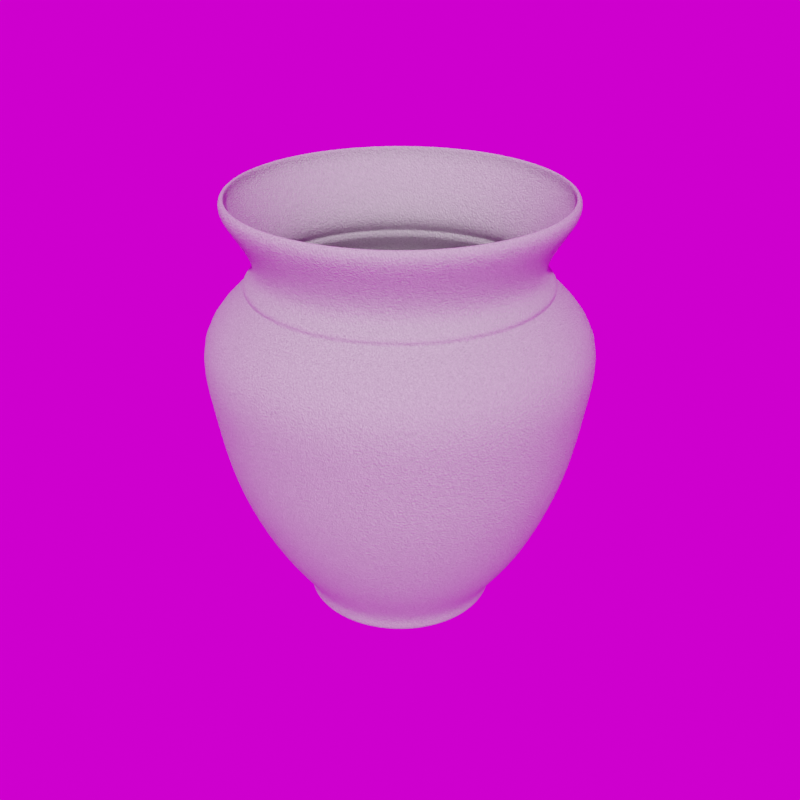 # Source: Planter_36.25_.blend  (saved by Blender 5.3.7; exported with 4.5.12 LTS)
import bpy
from mathutils import Matrix  # noqa: F401  (used for matrix-valued properties, if any)

bpy.ops.wm.read_factory_settings(use_empty=True)
scene = bpy.context.scene
scene.name = 'Scene'

# ---- collections
col_library = bpy.data.collections.new('Library'); scene.collection.children.link(col_library)

# ---- images (referenced by path relative to the original .blend; pixels are not part of the script)
import os
ASSET_DIR = os.environ.get("B2B_ASSET_DIR", "")  # directory of the original .blend (textures are referenced by path, not embedded)
HERE = os.path.dirname(os.path.abspath(__file__))  # packed textures are extracted next to this script under _unpacked/

def load_image(name, relpath, width, height, colorspace="sRGB"):
    """Load a texture the original file referenced (path relative to the .blend, or extracted next to this script)."""
    p = next((c for c in (os.path.join(HERE, relpath), os.path.join(ASSET_DIR, relpath)) if relpath and os.path.exists(c)), "")
    if p:
        img = bpy.data.images.load(p, check_existing=True)
        img.name = name
    else:  # same state as the original file: an image datablock whose file is absent (Cycles renders it pink)
        img = bpy.data.images.new(name, width, height)
        img.source = "FILE"
        img.filepath = "//" + (relpath or name)
    img.colorspace_settings.name = colorspace
    return img
img_abandoned_games_room_02_1k_hdr = load_image('abandoned_games_room_02_1k.hdr', 'abandoned_games_room_02_1k.hdr', 1024, 1024, 'Linear Rec.709')

# ---- materials (node trees are filled in below, after node groups)
mat_sandstone = bpy.data.materials.new('Sandstone')
mat_sandstone.use_backface_culling_lightprobe_volume = False
mat_sandstone.diffuse_color = (0.8, 0.6444, 0.5642, 1.0)

# ---- node groups
ng_abandoned_games_room_02 = bpy.data.node_groups.new('abandoned_games_room_02', 'ShaderNodeTree')
_s = ng_abandoned_games_room_02.interface.new_socket(name='Background', in_out='OUTPUT', socket_type='NodeSocketShader')
_s = ng_abandoned_games_room_02.interface.new_socket(name='Rotation', in_out='INPUT', socket_type='NodeSocketFloat')
_s.default_value = 17.7
_s.min_value = -1e+04
_s.max_value = 1e+04
_s = ng_abandoned_games_room_02.interface.new_socket(name='Strength', in_out='INPUT', socket_type='NodeSocketFloat')
_s.default_value = 1.0
_s.min_value = 0.0
_s.max_value = 1e+06
_N = ng_abandoned_games_room_02.nodes; _L = ng_abandoned_games_room_02.links
n0 = _N.new('ShaderNodeBackground'); n0.name = 'HDRIHandler_ShaderNodeBackground'; n0.location = (373, 84)
n1 = _N.new('ShaderNodeMapping'); n1.name = 'HDRIHandler_ShaderNodeMapping'; n1.location = (-167, 154)
n2 = _N.new('ShaderNodeTexCoord'); n2.name = 'HDRIHandler_ShaderNodeTexCoord'; n2.location = (-373, 112)
n3 = _N.new('NodeGroupOutput'); n3.name = 'Group Output'; n3.location = (563, 0)
n4 = _N.new('ShaderNodeCombineXYZ'); n4.name = 'Combine XYZ'; n4.location = (-371, -154)
n5 = _N.new('NodeGroupInput'); n5.name = 'Group Input'; n5.location = (-573, 0)
n6 = _N.new('ShaderNodeTexEnvironment'); n6.name = 'HDRIHandler_ShaderNodeTexEnvironment'; n6.location = (53, 102)
n6.image = img_abandoned_games_room_02_1k_hdr
_L.new(n0.outputs[0], n3.inputs[0])
_L.new(n2.outputs[0], n1.inputs[0])
_L.new(n1.outputs[0], n6.inputs[0])
_L.new(n6.outputs[0], n0.inputs[0])
_L.new(n4.outputs[0], n1.inputs[2])
_L.new(n5.outputs[0], n4.inputs[2])
_L.new(n5.outputs[1], n0.inputs[1])
n3.is_active_output = True
ng_auto_smooth = bpy.data.node_groups.new('Auto Smooth', 'GeometryNodeTree')
_s = ng_auto_smooth.interface.new_socket(name='Geometry', in_out='OUTPUT', socket_type='NodeSocketGeometry')
_s = ng_auto_smooth.interface.new_socket(name='Geometry', in_out='INPUT', socket_type='NodeSocketGeometry')
_s = ng_auto_smooth.interface.new_socket(name='Angle', in_out='INPUT', socket_type='NodeSocketFloat')
_s.subtype = 'ANGLE'
_s.min_value = 0.0
_s.max_value = 3.142
ng_auto_smooth.is_modifier = True
_N = ng_auto_smooth.nodes; _L = ng_auto_smooth.links
n0 = _N.new('NodeGroupOutput'); n0.name = 'Group Output'; n0.location = (480, -100)
n1 = _N.new('NodeGroupInput'); n1.name = 'Group Input'; n1.location = (-420, -300)
n2 = _N.new('NodeGroupInput'); n2.name = 'Group Input.001'; n2.location = (-60, -100)
n3 = _N.new('GeometryNodeSetShadeSmooth'); n3.name = 'Set Shade Smooth'; n3.location = (120, -100)
n3.domain = 'EDGE'
n4 = _N.new('GeometryNodeSetShadeSmooth'); n4.name = 'Set Shade Smooth.001'; n4.location = (300, -100)
n5 = _N.new('GeometryNodeInputMeshEdgeAngle'); n5.name = 'Edge Angle'; n5.location = (-420, -220)
n6 = _N.new('GeometryNodeInputEdgeSmooth'); n6.name = 'Is Edge Smooth'; n6.location = (-60, -160)
n7 = _N.new('GeometryNodeInputShadeSmooth'); n7.name = 'Is Face Smooth'; n7.location = (-240, -340)
n8 = _N.new('FunctionNodeBooleanMath'); n8.name = 'Boolean Math'; n8.location = (-60, -220)
n9 = _N.new('FunctionNodeCompare'); n9.name = 'Compare'; n9.location = (-240, -180)
n9.operation = 'LESS_EQUAL'
_L.new(n5.outputs[0], n9.inputs[0])
_L.new(n4.outputs[0], n0.inputs[0])
_L.new(n1.outputs[1], n9.inputs[1])
_L.new(n9.outputs[0], n8.inputs[0])
_L.new(n7.outputs[0], n8.inputs[1])
_L.new(n2.outputs[0], n3.inputs[0])
_L.new(n6.outputs[0], n3.inputs[1])
_L.new(n3.outputs[0], n4.inputs[0])
_L.new(n8.outputs[0], n3.inputs[2])
n0.is_active_output = True

# ---- material node trees
mat_sandstone.use_nodes = True; mat_sandstone.node_tree.nodes.clear()
_N = mat_sandstone.node_tree.nodes; _L = mat_sandstone.node_tree.links
n0 = _N.new('ShaderNodeBsdfPrincipled'); n0.name = 'Principled BSDF'; n0.location = (330, 300)
n0.distribution = 'GGX'
n0.subsurface_method = 'RANDOM_WALK_SKIN'
n0.inputs[2].default_value = 0.8203
n0.inputs[3].default_value = 1.45
n0.inputs[13].default_value = 0.1484
n0.inputs[27].default_value = (0.0, 0.0, 0.0, 1.0)
n0.inputs[28].default_value = 1.0
n1 = _N.new('ShaderNodeOutputMaterial'); n1.name = 'Material Output'; n1.location = (620, 300)
n2 = _N.new('ShaderNodeTexNoise'); n2.name = 'Noise Texture'; n2.location = (-560, 89)
n2.inputs[2].default_value = 324.1
n2.inputs[3].default_value = 100.0
n2.inputs[4].default_value = 0.4583
n2.inputs[8].default_value = 0.88
n3 = _N.new('ShaderNodeBump'); n3.name = 'Bump'; n3.location = (-120, -92)
n3.inputs[0].default_value = 0.3
n3.inputs[1].default_value = 1.0
n3.inputs[2].default_value = 1.0
n4 = _N.new('ShaderNodeBrightContrast'); n4.name = 'Bright/Contrast'; n4.location = (-340, 196)
n4.inputs[2].default_value = 0.4
n5 = _N.new('ShaderNodeBrightContrast'); n5.name = 'Bright/Contrast.001'; n5.location = (-340, -25)
n5.inputs[2].default_value = 0.4
n6 = _N.new('ShaderNodeMix'); n6.name = 'Mix.001'; n6.location = (21, 200)
n6.data_type = 'RGBA'
_L.new(n0.outputs[0], n1.inputs[0])
_L.new(n6.outputs[2], n0.inputs[0])
_L.new(n3.outputs[0], n0.inputs[5])
_L.new(n5.outputs[0], n3.inputs[3])
_L.new(n2.outputs[0], n4.inputs[0])
_L.new(n2.outputs[0], n5.inputs[0])
_L.new(n4.outputs[0], n6.inputs[6])
n1.is_active_output = True

# ---- world
world_abandoned_games_room_02 = bpy.data.worlds.new('abandoned_games_room_02'); scene.world = world_abandoned_games_room_02
world_abandoned_games_room_02.use_nodes = True; world_abandoned_games_room_02.node_tree.nodes.clear()
_N = world_abandoned_games_room_02.node_tree.nodes; _L = world_abandoned_games_room_02.node_tree.links
n0 = _N.new('ShaderNodeOutputWorld'); n0.name = 'World Output'; n0.location = (300, 300)
n1 = _N.new('ShaderNodeGroup'); n1.name = 'Group'; n1.location = (51, 313)
n1.node_tree = ng_abandoned_games_room_02
n1.inputs[0].default_value = 0.0
n1.inputs[1].default_value = 1.0
_L.new(n1.outputs[0], n0.inputs[0])
n0.is_active_output = True
world_abandoned_games_room_02.color = (0.05088, 0.05088, 0.05088)
world_abandoned_games_room_02.use_sun_shadow = False
world_abandoned_games_room_02.sun_shadow_jitter_overblur = 0.0

# ---- meshes
me_circle_002 = bpy.data.meshes.new('Circle.002')
me_circle_002.from_pydata([(-5.018e-08, 0.318, 0.7262), (-0.06204, 0.3119, 0.7262), (-0.1217, 0.2938, 0.7262), (-0.1767, 0.2644, 0.7262), (-0.2249, 0.2249, 0.7262), (-0.2644, 0.1767, 0.7262), (-0.2938, 0.1217, 0.7262), (-0.3119, 0.06204, 0.7262), (-0.318, 1.014e-09, 0.7262), (-0.3119, -0.06204, 0.7262), (-0.2938, -0.1217, 0.7262), (-0.2644, -0.1767, 0.7262), (-0.2249, -0.2249, 0.7262), (-0.1767, -0.2644, 0.7262), (-0.1217, -0.2938, 0.7262), (-0.06204, -0.3119, 0.7262), (-5.018e-08, -0.318, 0.7262), (0.06204, -0.3119, 0.7262), (0.1217, -0.2938, 0.7262), (0.1767, -0.2644, 0.7262), (0.2249, -0.2249, 0.7262), (0.2644, -0.1767, 0.7262), (0.2938, -0.1217, 0.7262), (0.3119, -0.06204, 0.7262), (0.318, 1.014e-09, 0.7262), (0.3119, 0.06204, 0.7262), (0.2938, 0.1217, 0.7262), (0.2644, 0.1767, 0.7262), (0.2249, 0.2249, 0.7262), (0.1767, 0.2644, 0.7262), (0.1217, 0.2938, 0.7262), (0.06204, 0.3119, 0.7262), (-7.573e-08, 0.3622, 0.8947), (-0.07066, 0.3552, 0.8947), (-0.1386, 0.3346, 0.8947), (-0.2012, 0.3011, 0.8947), (-0.2561, 0.2561, 0.8947), (-0.3011, 0.2012, 0.8947), (-0.3346, 0.1386, 0.8947), (-0.3552, 0.07066, 0.8947), (-0.3622, 1.776e-09, 0.8947), (-0.3552, -0.07066, 0.8947), (-0.3346, -0.1386, 0.8947), (-0.3011, -0.2012, 0.8947), (-0.2561, -0.2561, 0.8947), (-0.2012, -0.3011, 0.8947), (-0.1386, -0.3346, 0.8947), (-0.07066, -0.3552, 0.8947), (-7.573e-08, -0.3622, 0.8947), (0.07066, -0.3552, 0.8947), (0.1386, -0.3346, 0.8947), (0.2012, -0.3011, 0.8947), (0.2561, -0.2561, 0.8947), (0.3011, -0.2012, 0.8947), (0.3346, -0.1386, 0.8947), (0.3552, -0.07066, 0.8947), (0.3622, 1.776e-09, 0.8947), (0.3552, 0.07066, 0.8947), (0.3346, 0.1386, 0.8947), (0.3011, 0.2012, 0.8947), (0.2561, 0.2561, 0.8947), (0.2012, 0.3011, 0.8947), (0.1386, 0.3346, 0.8947), (0.07066, 0.3552, 0.8947), (0.3946, 1.403e-09, 0.4865), (0.387, 0.07698, 0.4865), (-0.3281, -0.2192, 0.4865), (-0.279, -0.279, 0.4865), (0.3645, 0.151, 0.4865), (-0.2192, -0.3281, 0.4865), (0.3281, 0.2192, 0.4865), (-0.151, -0.3645, 0.4865), (-5.393e-08, 0.3946, 0.4865), (-0.07698, 0.387, 0.4865), (0.279, 0.279, 0.4865), (-0.07698, -0.387, 0.4865), (-0.151, 0.3645, 0.4865), (0.2192, 0.3281, 0.4865), (-5.393e-08, -0.3946, 0.4865), (-0.2192, 0.3281, 0.4865), (0.151, 0.3645, 0.4865), (0.07698, -0.387, 0.4865), (-0.279, 0.279, 0.4865), (0.07698, 0.387, 0.4865), (0.151, -0.3645, 0.4865), (-0.3281, 0.2192, 0.4865), (0.2192, -0.3281, 0.4865), (-0.3645, 0.151, 0.4865), (0.279, -0.279, 0.4865), (-0.387, 0.07698, 0.4865), (0.3281, -0.2192, 0.4865), (-0.3946, 1.403e-09, 0.4865), (0.3645, -0.151, 0.4865), (-0.387, -0.07698, 0.4865), (0.387, -0.07698, 0.4865), (-0.3645, -0.151, 0.4865), (0.4224, 2.443e-10, 0.6324), (-0.3512, -0.2347, 0.6324), (-4.782e-08, 0.4224, 0.6324), (0.4143, 0.08241, 0.6324), (-0.2987, -0.2987, 0.6324), (0.3902, 0.1616, 0.6324), (-0.2347, -0.3512, 0.6324), (0.3512, 0.2347, 0.6324), (-0.1616, -0.3902, 0.6324), (-0.08241, 0.4143, 0.6324), (0.2987, 0.2987, 0.6324), (-0.08241, -0.4143, 0.6324), (-0.1616, 0.3902, 0.6324), (0.2347, 0.3512, 0.6324), (-4.782e-08, -0.4224, 0.6324), (-0.2347, 0.3512, 0.6324), (0.1616, 0.3902, 0.6324), (0.08241, -0.4143, 0.6324), (-0.2987, 0.2987, 0.6324), (0.08241, 0.4143, 0.6324), (0.1616, -0.3902, 0.6324), (-0.3512, 0.2347, 0.6324), (0.2347, -0.3512, 0.6324), (-0.3902, 0.1616, 0.6324), (0.2987, -0.2987, 0.6324), (-0.4143, 0.08241, 0.6324), (0.3512, -0.2347, 0.6324), (-0.4224, 2.443e-10, 0.6324), (0.3902, -0.1616, 0.6324), (-0.4143, -0.08241, 0.6324), (0.4143, -0.08241, 0.6324), (-0.3902, -0.1616, 0.6324), (0.3275, 0.06515, 0.2437), (-0.2361, -0.2361, 0.2437), (0.3085, 0.1278, 0.2437), (-0.1855, -0.2777, 0.2437), (0.2777, 0.1855, 0.2437), (-0.1278, -0.3085, 0.2437), (-0.06515, 0.3275, 0.2437), (0.2361, 0.2361, 0.2437), (-0.06515, -0.3275, 0.2437), (-0.1278, 0.3085, 0.2437), (0.1855, 0.2777, 0.2437), (-1.513e-08, -0.3339, 0.2437), (-0.1855, 0.2777, 0.2437), (0.1278, 0.3085, 0.2437), (0.06515, -0.3275, 0.2437), (-0.2361, 0.2361, 0.2437), (0.06515, 0.3275, 0.2437), (0.1278, -0.3085, 0.2437), (-0.2777, 0.1855, 0.2437), (0.1855, -0.2777, 0.2437), (-0.3085, 0.1278, 0.2437), (0.2361, -0.2361, 0.2437), (-0.3275, 0.06515, 0.2437), (0.2777, -0.1855, 0.2437), (-0.3339, 6.41e-10, 0.2437), (0.3085, -0.1278, 0.2437), (-0.3275, -0.06515, 0.2437), (0.3275, -0.06515, 0.2437), (-0.3085, -0.1278, 0.2437), (0.3339, 6.41e-10, 0.2437), (-0.2777, -0.1855, 0.2437), (-1.513e-08, 0.3339, 0.2437), (0.3752, 1.043e-09, 0.3651), (-0.312, -0.2085, 0.3651), (-2.581e-08, 0.3752, 0.3651), (0.368, 0.0732, 0.3651), (-0.2653, -0.2653, 0.3651), (0.3467, 0.1436, 0.3651), (-0.2085, -0.312, 0.3651), (0.312, 0.2085, 0.3651), (-0.1436, -0.3467, 0.3651), (-0.0732, 0.368, 0.3651), (0.2653, 0.2653, 0.3651), (-0.0732, -0.368, 0.3651), (-0.1436, 0.3467, 0.3651), (0.2085, 0.312, 0.3651), (-2.581e-08, -0.3752, 0.3651), (-0.2085, 0.312, 0.3651), (0.1436, 0.3467, 0.3651), (0.0732, -0.368, 0.3651), (-0.2653, 0.2653, 0.3651), (0.0732, 0.368, 0.3651), (0.1436, -0.3467, 0.3651), (-0.312, 0.2085, 0.3651), (0.2085, -0.312, 0.3651), (-0.3467, 0.1436, 0.3651), (0.2653, -0.2653, 0.3651), (-0.368, 0.0732, 0.3651), (0.312, -0.2085, 0.3651), (-0.3752, 1.043e-09, 0.3651), (0.3467, -0.1436, 0.3651), (-0.368, -0.0732, 0.3651), (0.368, -0.0732, 0.3651), (-0.3467, -0.1436, 0.3651), (0.265, 0.05351, 0.1285), (-0.1979, -0.1939, 0.1285), (0.2494, 0.105, 0.1285), (-0.1564, -0.228, 0.1285), (0.224, 0.1524, 0.1285), (-0.1089, -0.2534, 0.1285), (-0.0575, 0.269, 0.1285), (0.1899, 0.1939, 0.1285), (-0.0575, -0.269, 0.1285), (-0.1089, 0.2534, 0.1285), (0.1484, 0.228, 0.1285), (-0.003994, -0.2743, 0.1285), (-0.1564, 0.228, 0.1285), (0.101, 0.2534, 0.1285), (0.04951, -0.269, 0.1285), (-0.1979, 0.1939, 0.1285), (0.04951, 0.269, 0.1285), (0.101, -0.2534, 0.1285), (-0.232, 0.1524, 0.1285), (0.1484, -0.228, 0.1285), (-0.2574, 0.105, 0.1285), (0.1899, -0.1939, 0.1285), (-0.273, 0.05351, 0.1285), (0.224, -0.1524, 0.1285), (-0.2783, 1.112e-09, 0.1285), (0.2494, -0.105, 0.1285), (-0.273, -0.05351, 0.1285), (0.265, -0.05351, 0.1285), (-0.2574, -0.105, 0.1285), (0.2703, 1.112e-09, 0.1285), (-0.232, -0.1524, 0.1285), (-0.003994, 0.2743, 0.1285), (-4.441e-06, 0.1958, 0.001066), (-0.0003381, 0.2053, 0.01173), (-4.914e-05, 0.1988, 0.002494), (-0.0001713, 0.2023, 0.006396), (-0.04037, 0.2013, 0.01163), (-0.03821, 0.192, 0.001066), (-0.03963, 0.1984, 0.006348), (-0.03883, 0.195, 0.002481), (-0.07885, 0.1896, 0.01154), (-0.07494, 0.1809, 0.001066), (-0.07756, 0.1868, 0.006303), (-0.07613, 0.1837, 0.002469), (-0.1143, 0.1706, 0.01146), (-0.1088, 0.1628, 0.001066), (-0.1125, 0.1681, 0.006262), (-0.1105, 0.1653, 0.002458), (-0.1454, 0.145, 0.01139), (-0.1385, 0.1385, 0.001066), (-0.1431, 0.143, 0.006227), (-0.1406, 0.1406, 0.002449), (-0.1708, 0.1139, 0.01133), (-0.1628, 0.1088, 0.001066), (-0.1683, 0.1123, 0.006199), (-0.1653, 0.1104, 0.002441), (-0.1898, 0.07847, 0.01129), (-0.1809, 0.07493, 0.001066), (-0.187, 0.07737, 0.006178), (-0.1837, 0.07607, 0.002435), (-0.2014, 0.04, 0.01126), (-0.1921, 0.0382, 0.001066), (-0.1985, 0.03944, 0.006165), (-0.195, 0.03878, 0.002432), (-0.2054, 3.688e-10, 0.01126), (-0.1958, 2.563e-10, 0.001066), (-0.2023, 3.366e-10, 0.006161), (-0.1988, 2.955e-10, 0.002431), (-0.2014, -0.04, 0.01126), (-0.1921, -0.0382, 0.001066), (-0.1985, -0.03944, 0.006165), (-0.195, -0.03878, 0.002432), (-0.1898, -0.07847, 0.01129), (-0.1809, -0.07493, 0.001066), (-0.187, -0.07737, 0.006178), (-0.1837, -0.07607, 0.002435), (-0.1708, -0.1139, 0.01133), (-0.1628, -0.1088, 0.001066), (-0.1683, -0.1123, 0.006199), (-0.1653, -0.1104, 0.002441), (-0.1454, -0.145, 0.01139), (-0.1385, -0.1385, 0.001066), (-0.1431, -0.143, 0.006227), (-0.1406, -0.1406, 0.002449), (-0.1143, -0.1706, 0.01146), (-0.1088, -0.1628, 0.001066), (-0.1125, -0.1681, 0.006262), (-0.1105, -0.1653, 0.002458), (-0.07885, -0.1896, 0.01154), (-0.07494, -0.1809, 0.001066), (-0.07756, -0.1868, 0.006303), (-0.07613, -0.1837, 0.002469), (-0.04037, -0.2013, 0.01163), (-0.03821, -0.192, 0.001066), (-0.03963, -0.1984, 0.006348), (-0.03883, -0.195, 0.002481), (-0.0003381, -0.2053, 0.01173), (-4.441e-06, -0.1958, 0.001066), (-0.0001713, -0.2023, 0.006396), (-4.914e-05, -0.1988, 0.002494), (0.03971, -0.2014, 0.01182), (0.0382, -0.192, 0.001066), (0.03929, -0.1984, 0.006445), (0.03874, -0.195, 0.002507), (0.07824, -0.1897, 0.01192), (0.07493, -0.1809, 0.001066), (0.07725, -0.1869, 0.006494), (0.07604, -0.1837, 0.00252), (0.1138, -0.1708, 0.01201), (0.1088, -0.1628, 0.001066), (0.1122, -0.1682, 0.006539), (0.1104, -0.1653, 0.002532), (0.1449, -0.1453, 0.01209), (0.1385, -0.1385, 0.001066), (0.1429, -0.1431, 0.00658), (0.1405, -0.1406, 0.002543), (0.1705, -0.1141, 0.01216), (0.1628, -0.1088, 0.001066), (0.1681, -0.1124, 0.006614), (0.1653, -0.1105, 0.002552), (0.1895, -0.07863, 0.01221), (0.1809, -0.07493, 0.001066), (0.1868, -0.07745, 0.006639), (0.1837, -0.07609, 0.002559), (0.2012, -0.04009, 0.01224), (0.192, -0.0382, 0.001066), (0.1983, -0.03948, 0.006655), (0.195, -0.03879, 0.002563), (0.2051, 3.734e-10, 0.01226), (0.1958, 3.774e-10, 0.001066), (0.2022, 3.552e-10, 0.00666), (0.1988, 3.566e-10, 0.002565), (0.2012, 0.04009, 0.01224), (0.192, 0.0382, 0.001066), (0.1983, 0.03948, 0.006655), (0.195, 0.03879, 0.002563), (0.1895, 0.07863, 0.01221), (0.1809, 0.07493, 0.001066), (0.1868, 0.07745, 0.006639), (0.1837, 0.07609, 0.002559), (0.1705, 0.1141, 0.01216), (0.1628, 0.1088, 0.001066), (0.1681, 0.1124, 0.006614), (0.1653, 0.1105, 0.002552), (0.1449, 0.1453, 0.01209), (0.1385, 0.1385, 0.001066), (0.1429, 0.1431, 0.00658), (0.1405, 0.1406, 0.002543), (0.1138, 0.1708, 0.01201), (0.1088, 0.1628, 0.001066), (0.1122, 0.1682, 0.006539), (0.1104, 0.1653, 0.002532), (0.07824, 0.1897, 0.01192), (0.07493, 0.1809, 0.001066), (0.07725, 0.1869, 0.006494), (0.07604, 0.1837, 0.00252), (0.03971, 0.2014, 0.01182), (0.0382, 0.192, 0.001066), (0.03929, 0.1984, 0.006445), (0.03874, 0.195, 0.002507), (-7.736e-08, 0.3526, 0.9212), (-0.06879, 0.3458, 0.9212), (-0.1349, 0.3257, 0.9212), (-0.1959, 0.2932, 0.9212), (-0.2493, 0.2493, 0.9212), (-0.2932, 0.1959, 0.9212), (-0.3257, 0.1349, 0.9212), (-0.3458, 0.06879, 0.9212), (-0.3526, 1.553e-09, 0.9212), (-0.3458, -0.06879, 0.9212), (-0.3257, -0.1349, 0.9212), (-0.2932, -0.1959, 0.9212), (-0.2493, -0.2493, 0.9212), (-0.1959, -0.2932, 0.9212), (-0.1349, -0.3257, 0.9212), (-0.06879, -0.3458, 0.9212), (-7.736e-08, -0.3526, 0.9212), (0.06879, -0.3458, 0.9212), (0.1349, -0.3257, 0.9212), (0.1959, -0.2932, 0.9212), (0.2493, -0.2493, 0.9212), (0.2932, -0.1959, 0.9212), (0.3257, -0.1349, 0.9212), (0.3458, -0.06879, 0.9212), (0.3526, 1.553e-09, 0.9212), (0.3458, 0.06879, 0.9212), (0.3257, 0.1349, 0.9212), (0.2932, 0.1959, 0.9212), (0.2493, 0.2493, 0.9212), (0.1959, 0.2932, 0.9212), (0.1349, 0.3257, 0.9212), (0.06879, 0.3458, 0.9212), (0.1761, -0.2635, 0.7324), (0.2241, -0.2241, 0.7324), (-0.2928, 0.1213, 0.7324), (-0.3109, 0.06183, 0.7324), (0.2635, -0.1761, 0.7324), (-0.3169, 1.065e-09, 0.7324), (0.2928, -0.1213, 0.7324), (-0.3109, -0.06183, 0.7324), (0.3109, -0.06183, 0.7324), (-0.2928, -0.1213, 0.7324), (0.3169, 1.065e-09, 0.7324), (-0.2635, -0.1761, 0.7324), (0.3109, 0.06183, 0.7324), (-0.2241, -0.2241, 0.7324), (0.2928, 0.1213, 0.7324), (-0.1761, -0.2635, 0.7324), (0.2635, 0.1761, 0.7324), (-0.1213, -0.2928, 0.7324), (-5.127e-08, 0.3169, 0.7324), (-0.06183, 0.3109, 0.7324), (0.2241, 0.2241, 0.7324), (-0.06183, -0.3109, 0.7324), (-0.1213, 0.2928, 0.7324), (0.1761, 0.2635, 0.7324), (-5.127e-08, -0.3169, 0.7324), (-0.1761, 0.2635, 0.7324), (0.1213, 0.2928, 0.7324), (0.06183, -0.3109, 0.7324), (-0.2241, 0.2241, 0.7324), (0.06183, 0.3109, 0.7324), (0.1213, -0.2928, 0.7324), (-0.2635, 0.1761, 0.7324), (0.1785, -0.2671, 0.7386), (-0.2968, 0.1229, 0.7386), (-5.206e-08, 0.3213, 0.7386), (0.2272, -0.2272, 0.7386), (-0.3151, 0.06268, 0.7386), (0.2671, -0.1785, 0.7386), (-0.3213, 1.07e-09, 0.7386), (0.2968, -0.1229, 0.7386), (-0.3151, -0.06268, 0.7386), (0.3151, -0.06268, 0.7386), (-0.2968, -0.1229, 0.7386), (0.3213, 1.07e-09, 0.7386), (-0.2671, -0.1785, 0.7386), (0.3151, 0.06268, 0.7386), (-0.2272, -0.2272, 0.7386), (0.2968, 0.1229, 0.7386), (-0.1785, -0.2671, 0.7386), (0.2671, 0.1785, 0.7386), (-0.1229, -0.2968, 0.7386), (-0.06268, 0.3151, 0.7386), (0.2272, 0.2272, 0.7386), (-0.06268, -0.3151, 0.7386), (-0.1229, 0.2968, 0.7386), (0.1785, 0.2671, 0.7386), (-5.206e-08, -0.3213, 0.7386), (-0.1785, 0.2671, 0.7386), (0.1229, 0.2968, 0.7386), (0.06268, -0.3151, 0.7386), (-0.2272, 0.2272, 0.7386), (0.06268, 0.3151, 0.7386), (0.1229, -0.2968, 0.7386), (-0.2671, 0.1785, 0.7386), (0.1606, -0.2403, 0.7686), (-0.267, 0.1106, 0.7686), (-4.971e-08, 0.289, 0.7686), (0.2044, -0.2044, 0.7686), (-0.2834, 0.05638, 0.7686), (0.2403, -0.1606, 0.7686), (-0.289, 1.119e-09, 0.7686), (0.267, -0.1106, 0.7686), (-0.2834, -0.05638, 0.7686), (0.2834, -0.05638, 0.7686), (-0.267, -0.1106, 0.7686), (0.289, 1.119e-09, 0.7686), (-0.2403, -0.1606, 0.7686), (0.2834, 0.05638, 0.7686), (-0.2044, -0.2044, 0.7686), (0.267, 0.1106, 0.7686), (-0.1606, -0.2403, 0.7686), (0.2403, 0.1606, 0.7686), (-0.1106, -0.267, 0.7686), (-0.05638, 0.2834, 0.7686), (0.2044, 0.2044, 0.7686), (-0.05638, -0.2834, 0.7686), (-0.1106, 0.267, 0.7686), (0.1606, 0.2403, 0.7686), (-4.971e-08, -0.289, 0.7686), (-0.1606, 0.2403, 0.7686), (0.1106, 0.267, 0.7686), (0.05638, -0.2834, 0.7686), (-0.2044, 0.2044, 0.7686), (0.05638, 0.2834, 0.7686), (0.1106, -0.267, 0.7686), (-0.2403, 0.1606, 0.7686), (0.1734, -0.2595, 0.8283), (-0.2884, 0.1194, 0.8283), (-6.223e-08, 0.3121, 0.8283), (0.2207, -0.2207, 0.8283), (-0.3061, 0.06089, 0.8283), (0.2595, -0.1734, 0.8283), (-0.3121, 1.332e-09, 0.8283), (0.2884, -0.1194, 0.8283), (-0.3061, -0.06089, 0.8283), (0.3061, -0.06089, 0.8283), (-0.2884, -0.1194, 0.8283), (0.3121, 1.332e-09, 0.8283), (-0.2595, -0.1734, 0.8283), (0.3061, 0.06089, 0.8283), (-0.2207, -0.2207, 0.8283), (0.2884, 0.1194, 0.8283), (-0.1734, -0.2595, 0.8283), (0.2595, 0.1734, 0.8283), (-0.1194, -0.2884, 0.8283), (-0.06089, 0.3061, 0.8283), (0.2207, 0.2207, 0.8283), (-0.06089, -0.3061, 0.8283), (-0.1194, 0.2884, 0.8283), (0.1734, 0.2595, 0.8283), (-6.223e-08, -0.3121, 0.8283), (-0.1734, 0.2595, 0.8283), (0.1194, 0.2884, 0.8283), (0.06089, -0.3061, 0.8283), (-0.2207, 0.2207, 0.8283), (0.06089, 0.3061, 0.8283), (0.1194, -0.2884, 0.8283), (-0.2595, 0.1734, 0.8283), (-0.001307, 0.2075, 0.04284), (0.03918, 0.2036, 0.04291), (-0.04179, 0.2035, 0.04278), (-0.0807, 0.1917, 0.04272), (-0.1166, 0.1725, 0.04266), (-0.148, 0.1467, 0.04261), (-0.1738, 0.1152, 0.04257), (-0.1929, 0.07937, 0.04255), (-0.2047, 0.04046, 0.04253), (-0.2087, 4.425e-10, 0.04252), (-0.2047, -0.04046, 0.04253), (-0.1929, -0.07937, 0.04255), (-0.1738, -0.1152, 0.04257), (-0.148, -0.1467, 0.04261), (-0.1166, -0.1725, 0.04266), (-0.0807, -0.1917, 0.04272), (-0.04179, -0.2035, 0.04278), (-0.001307, -0.2075, 0.04284), (0.03918, -0.2036, 0.04291), (0.07813, -0.1918, 0.04298), (0.114, -0.1726, 0.04304), (0.1455, -0.1468, 0.04309), (0.1713, -0.1154, 0.04314), (0.1905, -0.07947, 0.04317), (0.2024, -0.04052, 0.0432), (0.2064, 4.456e-10, 0.0432), (0.2024, 0.04052, 0.0432), (0.1905, 0.07947, 0.04317), (0.1713, 0.1154, 0.04314), (0.1455, 0.1468, 0.04309), (0.114, 0.1726, 0.04304), (0.07813, 0.1918, 0.04298)], [], [(99, 96, 24, 25), (100, 97, 11, 12), (101, 99, 25, 26), (102, 100, 12, 13), (103, 101, 26, 27), (104, 102, 13, 14), (105, 98, 0, 1), (106, 103, 27, 28), (107, 104, 14, 15), (108, 105, 1, 2), (109, 106, 28, 29), (110, 107, 15, 16), (111, 108, 2, 3), (112, 109, 29, 30), (113, 110, 16, 17), (114, 111, 3, 4), (115, 112, 30, 31), (116, 113, 17, 18), (117, 114, 4, 5), (98, 115, 31, 0), (118, 116, 18, 19), (119, 117, 5, 6), (120, 118, 19, 20), (121, 119, 6, 7), (122, 120, 20, 21), (123, 121, 7, 8), (124, 122, 21, 22), (125, 123, 8, 9), (126, 124, 22, 23), (127, 125, 9, 10), (96, 126, 23, 24), (97, 127, 10, 11), (483, 480, 51, 52), (484, 481, 38, 39), (485, 483, 52, 53), (486, 484, 39, 40), (487, 485, 53, 54), (488, 486, 40, 41), (489, 487, 54, 55), (490, 488, 41, 42), (491, 489, 55, 56), (492, 490, 42, 43), (493, 491, 56, 57), (494, 492, 43, 44), (495, 493, 57, 58), (496, 494, 44, 45), (497, 495, 58, 59), (498, 496, 45, 46), (499, 482, 32, 33), (500, 497, 59, 60), (501, 498, 46, 47), (502, 499, 33, 34), (503, 500, 60, 61), (504, 501, 47, 48), (505, 502, 34, 35), (506, 503, 61, 62), (507, 504, 48, 49), (508, 505, 35, 36), (509, 506, 62, 63), (510, 507, 49, 50), (511, 508, 36, 37), (482, 509, 63, 32), (480, 510, 50, 51), (481, 511, 37, 38), (161, 191, 95, 66), (160, 190, 94, 64), (191, 189, 93, 95), (190, 188, 92, 94), (189, 187, 91, 93), (188, 186, 90, 92), (187, 185, 89, 91), (186, 184, 88, 90), (185, 183, 87, 89), (184, 182, 86, 88), (183, 181, 85, 87), (182, 180, 84, 86), (162, 179, 83, 72), (181, 178, 82, 85), (180, 177, 81, 84), (179, 176, 80, 83), (178, 175, 79, 82), (177, 174, 78, 81), (176, 173, 77, 80), (175, 172, 76, 79), (174, 171, 75, 78), (173, 170, 74, 77), (172, 169, 73, 76), (171, 168, 71, 75), (170, 167, 70, 74), (169, 162, 72, 73), (168, 166, 69, 71), (167, 165, 68, 70), (166, 164, 67, 69), (165, 163, 65, 68), (164, 161, 66, 67), (163, 160, 64, 65), (66, 95, 127, 97), (64, 94, 126, 96), (95, 93, 125, 127), (94, 92, 124, 126), (93, 91, 123, 125), (92, 90, 122, 124), (91, 89, 121, 123), (90, 88, 120, 122), (89, 87, 119, 121), (88, 86, 118, 120), (87, 85, 117, 119), (86, 84, 116, 118), (72, 83, 115, 98), (85, 82, 114, 117), (84, 81, 113, 116), (83, 80, 112, 115), (82, 79, 111, 114), (81, 78, 110, 113), (80, 77, 109, 112), (79, 76, 108, 111), (78, 75, 107, 110), (77, 74, 106, 109), (76, 73, 105, 108), (75, 71, 104, 107), (74, 70, 103, 106), (73, 72, 98, 105), (71, 69, 102, 104), (70, 68, 101, 103), (69, 67, 100, 102), (68, 65, 99, 101), (67, 66, 97, 100), (65, 64, 96, 99), (192, 221, 157, 128), (193, 222, 158, 129), (194, 192, 128, 130), (195, 193, 129, 131), (196, 194, 130, 132), (197, 195, 131, 133), (198, 223, 159, 134), (199, 196, 132, 135), (200, 197, 133, 136), (201, 198, 134, 137), (202, 199, 135, 138), (203, 200, 136, 139), (204, 201, 137, 140), (205, 202, 138, 141), (206, 203, 139, 142), (207, 204, 140, 143), (208, 205, 141, 144), (209, 206, 142, 145), (210, 207, 143, 146), (223, 208, 144, 159), (211, 209, 145, 147), (212, 210, 146, 148), (213, 211, 147, 149), (214, 212, 148, 150), (215, 213, 149, 151), (216, 214, 150, 152), (217, 215, 151, 153), (218, 216, 152, 154), (219, 217, 153, 155), (220, 218, 154, 156), (221, 219, 155, 157), (222, 220, 156, 158), (128, 157, 160, 163), (129, 158, 161, 164), (130, 128, 163, 165), (131, 129, 164, 166), (132, 130, 165, 167), (133, 131, 166, 168), (134, 159, 162, 169), (135, 132, 167, 170), (136, 133, 168, 171), (137, 134, 169, 172), (138, 135, 170, 173), (139, 136, 171, 174), (140, 137, 172, 175), (141, 138, 173, 176), (142, 139, 174, 177), (143, 140, 175, 178), (144, 141, 176, 179), (145, 142, 177, 180), (146, 143, 178, 181), (159, 144, 179, 162), (147, 145, 180, 182), (148, 146, 181, 183), (149, 147, 182, 184), (150, 148, 183, 185), (151, 149, 184, 186), (152, 150, 185, 187), (153, 151, 186, 188), (154, 152, 187, 189), (155, 153, 188, 190), (156, 154, 189, 191), (157, 155, 190, 160), (158, 156, 191, 161), (525, 524, 222, 193), (538, 537, 221, 192), (524, 523, 220, 222), (537, 536, 219, 221), (523, 522, 218, 220), (536, 535, 217, 219), (522, 521, 216, 218), (535, 534, 215, 217), (521, 520, 214, 216), (534, 533, 213, 215), (520, 519, 212, 214), (533, 532, 211, 213), (514, 512, 223, 198), (519, 518, 210, 212), (532, 531, 209, 211), (518, 517, 207, 210), (531, 530, 206, 209), (513, 543, 205, 208), (517, 516, 204, 207), (530, 529, 203, 206), (543, 542, 202, 205), (516, 515, 201, 204), (529, 528, 200, 203), (542, 541, 199, 202), (515, 514, 198, 201), (528, 527, 197, 200), (541, 540, 196, 199), (527, 526, 195, 197), (540, 539, 194, 196), (526, 525, 193, 195), (539, 538, 192, 194), (512, 513, 208, 223), (229, 224, 226, 231), (231, 226, 227, 230), (230, 227, 225, 228), (233, 229, 231, 235), (235, 231, 230, 234), (234, 230, 228, 232), (237, 233, 235, 239), (239, 235, 234, 238), (238, 234, 232, 236), (241, 237, 239, 243), (243, 239, 238, 242), (242, 238, 236, 240), (245, 241, 243, 247), (247, 243, 242, 246), (246, 242, 240, 244), (249, 245, 247, 251), (251, 247, 246, 250), (250, 246, 244, 248), (253, 249, 251, 255), (255, 251, 250, 254), (254, 250, 248, 252), (257, 253, 255, 259), (259, 255, 254, 258), (258, 254, 252, 256), (261, 257, 259, 263), (263, 259, 258, 262), (262, 258, 256, 260), (265, 261, 263, 267), (267, 263, 262, 266), (266, 262, 260, 264), (269, 265, 267, 271), (271, 267, 266, 270), (270, 266, 264, 268), (273, 269, 271, 275), (275, 271, 270, 274), (274, 270, 268, 272), (277, 273, 275, 279), (279, 275, 274, 278), (278, 274, 272, 276), (281, 277, 279, 283), (283, 279, 278, 282), (282, 278, 276, 280), (285, 281, 283, 287), (287, 283, 282, 286), (286, 282, 280, 284), (289, 285, 287, 291), (291, 287, 286, 290), (290, 286, 284, 288), (293, 289, 291, 295), (295, 291, 290, 294), (294, 290, 288, 292), (297, 293, 295, 299), (299, 295, 294, 298), (298, 294, 292, 296), (301, 297, 299, 303), (303, 299, 298, 302), (302, 298, 296, 300), (305, 301, 303, 307), (307, 303, 302, 306), (306, 302, 300, 304), (309, 305, 307, 311), (311, 307, 306, 310), (310, 306, 304, 308), (313, 309, 311, 315), (315, 311, 310, 314), (314, 310, 308, 312), (317, 313, 315, 319), (319, 315, 314, 318), (318, 314, 312, 316), (321, 317, 319, 323), (323, 319, 318, 322), (322, 318, 316, 320), (325, 321, 323, 327), (327, 323, 322, 326), (326, 322, 320, 324), (329, 325, 327, 331), (331, 327, 326, 330), (330, 326, 324, 328), (333, 329, 331, 335), (335, 331, 330, 334), (334, 330, 328, 332), (337, 333, 335, 339), (339, 335, 334, 338), (338, 334, 332, 336), (341, 337, 339, 343), (343, 339, 338, 342), (342, 338, 336, 340), (345, 341, 343, 347), (347, 343, 342, 346), (346, 342, 340, 344), (349, 345, 347, 351), (351, 347, 346, 350), (350, 346, 344, 348), (224, 349, 351, 226), (226, 351, 350, 227), (227, 350, 348, 225), (229, 233, 237, 241, 245, 249, 253, 257, 261, 265, 269, 273, 277, 281, 285, 289, 293, 297, 301, 305, 309, 313, 317, 321, 325, 329, 333, 337, 341, 345, 349, 224), (54, 53, 373, 374), (41, 40, 360, 361), (55, 54, 374, 375), (42, 41, 361, 362), (56, 55, 375, 376), (43, 42, 362, 363), (57, 56, 376, 377), (44, 43, 363, 364), (58, 57, 377, 378), (45, 44, 364, 365), (59, 58, 378, 379), (46, 45, 365, 366), (33, 32, 352, 353), (60, 59, 379, 380), (47, 46, 366, 367), (34, 33, 353, 354), (61, 60, 380, 381), (48, 47, 367, 368), (35, 34, 354, 355), (62, 61, 381, 382), (49, 48, 368, 369), (36, 35, 355, 356), (63, 62, 382, 383), (50, 49, 369, 370), (37, 36, 356, 357), (32, 63, 383, 352), (51, 50, 370, 371), (38, 37, 357, 358), (52, 51, 371, 372), (39, 38, 358, 359), (53, 52, 372, 373), (40, 39, 359, 360), (6, 5, 415, 386), (19, 18, 414, 384), (0, 31, 413, 402), (5, 4, 412, 415), (18, 17, 411, 414), (31, 30, 410, 413), (4, 3, 409, 412), (17, 16, 408, 411), (30, 29, 407, 410), (3, 2, 406, 409), (16, 15, 405, 408), (29, 28, 404, 407), (2, 1, 403, 406), (15, 14, 401, 405), (28, 27, 400, 404), (1, 0, 402, 403), (14, 13, 399, 401), (27, 26, 398, 400), (13, 12, 397, 399), (26, 25, 396, 398), (12, 11, 395, 397), (25, 24, 394, 396), (11, 10, 393, 395), (24, 23, 392, 394), (10, 9, 391, 393), (23, 22, 390, 392), (9, 8, 389, 391), (22, 21, 388, 390), (8, 7, 387, 389), (21, 20, 385, 388), (7, 6, 386, 387), (20, 19, 384, 385), (386, 415, 447, 417), (384, 414, 446, 416), (402, 413, 445, 418), (415, 412, 444, 447), (414, 411, 443, 446), (413, 410, 442, 445), (412, 409, 441, 444), (411, 408, 440, 443), (410, 407, 439, 442), (409, 406, 438, 441), (408, 405, 437, 440), (407, 404, 436, 439), (406, 403, 435, 438), (405, 401, 434, 437), (404, 400, 433, 436), (403, 402, 418, 435), (401, 399, 432, 434), (400, 398, 431, 433), (399, 397, 430, 432), (398, 396, 429, 431), (397, 395, 428, 430), (396, 394, 427, 429), (395, 393, 426, 428), (394, 392, 425, 427), (393, 391, 424, 426), (392, 390, 423, 425), (391, 389, 422, 424), (390, 388, 421, 423), (389, 387, 420, 422), (388, 385, 419, 421), (387, 386, 417, 420), (385, 384, 416, 419), (417, 447, 479, 449), (416, 446, 478, 448), (418, 445, 477, 450), (447, 444, 476, 479), (446, 443, 475, 478), (445, 442, 474, 477), (444, 441, 473, 476), (443, 440, 472, 475), (442, 439, 471, 474), (441, 438, 470, 473), (440, 437, 469, 472), (439, 436, 468, 471), (438, 435, 467, 470), (437, 434, 466, 469), (436, 433, 465, 468), (435, 418, 450, 467), (434, 432, 464, 466), (433, 431, 463, 465), (432, 430, 462, 464), (431, 429, 461, 463), (430, 428, 460, 462), (429, 427, 459, 461), (428, 426, 458, 460), (427, 425, 457, 459), (426, 424, 456, 458), (425, 423, 455, 457), (424, 422, 454, 456), (423, 421, 453, 455), (422, 420, 452, 454), (421, 419, 451, 453), (420, 417, 449, 452), (419, 416, 448, 451), (449, 479, 511, 481), (448, 478, 510, 480), (450, 477, 509, 482), (479, 476, 508, 511), (478, 475, 507, 510), (477, 474, 506, 509), (476, 473, 505, 508), (475, 472, 504, 507), (474, 471, 503, 506), (473, 470, 502, 505), (472, 469, 501, 504), (471, 468, 500, 503), (470, 467, 499, 502), (469, 466, 498, 501), (468, 465, 497, 500), (467, 450, 482, 499), (466, 464, 496, 498), (465, 463, 495, 497), (464, 462, 494, 496), (463, 461, 493, 495), (462, 460, 492, 494), (461, 459, 491, 493), (460, 458, 490, 492), (459, 457, 489, 491), (458, 456, 488, 490), (457, 455, 487, 489), (456, 454, 486, 488), (455, 453, 485, 487), (454, 452, 484, 486), (453, 451, 483, 485), (452, 449, 481, 484), (451, 448, 480, 483), (225, 348, 513, 512), (328, 324, 538, 539), (276, 272, 525, 526), (332, 328, 539, 540), (280, 276, 526, 527), (336, 332, 540, 541), (284, 280, 527, 528), (232, 228, 514, 515), (340, 336, 541, 542), (288, 284, 528, 529), (236, 232, 515, 516), (344, 340, 542, 543), (292, 288, 529, 530), (240, 236, 516, 517), (348, 344, 543, 513), (296, 292, 530, 531), (244, 240, 517, 518), (300, 296, 531, 532), (248, 244, 518, 519), (228, 225, 512, 514), (304, 300, 532, 533), (252, 248, 519, 520), (308, 304, 533, 534), (256, 252, 520, 521), (312, 308, 534, 535), (260, 256, 521, 522), (316, 312, 535, 536), (264, 260, 522, 523), (320, 316, 536, 537), (268, 264, 523, 524), (324, 320, 537, 538), (272, 268, 524, 525)])
me_circle_002.polygons.foreach_set('use_smooth', [True] * 513)
_k = {(0, 1): 0.43529, (1, 2): 0.43529, (2, 3): 0.43529, (3, 4): 0.43529, (4, 5): 0.43529, (5, 6): 0.43529, (6, 7): 0.43529, (7, 8): 0.43529, (8, 9): 0.43529, (9, 10): 0.43529, (10, 11): 0.43529, (11, 12): 0.43529, (12, 13): 0.43529, (13, 14): 0.43529, (14, 15): 0.43529, (15, 16): 0.43529, (16, 17): 0.43529, (17, 18): 0.43529, (18, 19): 0.43529, (19, 20): 0.43529, (20, 21): 0.43529, (21, 22): 0.43529, (22, 23): 0.43529, (23, 24): 0.43529, (24, 25): 0.43529, (25, 26): 0.43529, (26, 27): 0.43529, (27, 28): 0.43529, (28, 29): 0.43529, (29, 30): 0.43529, (30, 31): 0.43529, (0, 31): 0.43529}
me_circle_002.attributes.new('crease_edge', 'FLOAT', 'EDGE').data.foreach_set('value', [_k.get((min(e.vertices), max(e.vertices)), 0.0) for e in me_circle_002.edges])
_uv = me_circle_002.uv_layers.new(name='UVMap')
_uv.uv.foreach_set('vector', [0.0, 0.0, 0.0, 0.0, 0.0, 0.0, 0.0, 0.0, 0.0, 0.0, 0.0, 0.0, 0.0, 0.0, 0.0, 0.0, 0.0, 0.0, 0.0, 0.0, 0.0, 0.0, 0.0, 0.0, 0.0, 0.0, 0.0, 0.0, 0.0, 0.0, 0.0, 0.0, 0.0, 0.0, 0.0, 0.0, 0.0, 0.0, 0.0, 0.0, 0.0, 0.0, 0.0, 0.0, 0.0, 0.0, 0.0, 0.0, 0.0, 0.0, 0.0, 0.0, 0.0, 0.0, 0.0, 0.0, 0.0, 0.0, 0.0, 0.0, 0.0, 0.0, 0.0, 0.0, 0.0, 0.0, 0.0, 0.0, 0.0, 0.0, 0.0, 0.0, 0.0, 0.0, 0.0, 0.0, 0.0, 0.0, 0.0, 0.0, 0.0, 0.0, 0.0, 0.0, 0.0, 0.0, 0.0, 0.0, 0.0, 0.0, 0.0, 0.0, 0.0, 0.0, 0.0, 0.0, 0.0, 0.0, 0.0, 0.0, 0.0, 0.0, 0.0, 0.0, 0.0, 0.0, 0.0, 0.0, 0.0, 0.0, 0.0, 0.0, 0.0, 0.0, 0.0, 0.0, 0.0, 0.0, 0.0, 0.0, 0.0, 0.0, 0.0, 0.0, 0.0, 0.0, 0.0, 0.0, 0.0, 0.0, 0.0, 0.0, 0.0, 0.0, 0.0, 0.0, 0.0, 0.0, 0.0, 0.0, 0.0, 0.0, 0.0, 0.0, 0.0, 0.0, 0.0, 0.0, 0.0, 0.0, 0.0, 0.0, 0.0, 0.0, 0.0, 0.0, 0.0, 0.0, 0.0, 0.0, 0.0, 0.0, 0.0, 0.0, 0.0, 0.0, 0.0, 0.0, 0.0, 0.0, 0.0, 0.0, 0.0, 0.0, 0.0, 0.0, 0.0, 0.0, 0.0, 0.0, 0.0, 0.0, 0.0, 0.0, 0.0, 0.0, 0.0, 0.0, 0.0, 0.0, 0.0, 0.0, 0.0, 0.0, 0.0, 0.0, 0.0, 0.0, 0.0, 0.0, 0.0, 0.0, 0.0, 0.0, 0.0, 0.0, 0.0, 0.0, 0.0, 0.0, 0.0, 0.0, 0.0, 0.0, 0.0, 0.0, 0.0, 0.0, 0.0, 0.0, 0.0, 0.0, 0.0, 0.0, 0.0, 0.0, 0.0, 0.0, 0.0, 0.0, 0.0, 0.0, 0.0, 0.0, 0.0, 0.0, 0.0, 0.0, 0.0, 0.0, 0.0, 0.0, 0.0, 0.0, 0.0, 0.0, 0.0, 0.0, 0.0, 0.0, 0.0, 0.0, 0.0, 0.0, 0.0, 0.0, 0.0, 0.0, 0.0, 0.0, 0.0, 0.0, 0.0, 0.0, 0.0, 0.0, 0.0, 0.0, 0.0, 0.0, 0.0, 0.0, 0.0, 0.0, 0.0, 0.0, 0.0, 0.0, 0.0, 0.0, 0.0, 0.0, 0.0, 0.0, 0.0, 0.0, 0.0, 0.0, 0.0, 0.0, 0.0, 0.0, 0.0, 0.0, 0.0, 0.0, 0.0, 0.0, 0.0, 0.0, 0.0, 0.0, 0.0, 0.0, 0.0, 0.0, 0.0, 0.0, 0.0, 0.0, 0.0, 0.0, 0.0, 0.0, 0.0, 0.0, 0.0, 0.0, 0.0, 0.0, 0.0, 0.0, 0.0, 0.0, 0.0, 0.0, 0.0, 0.0, 0.0, 0.0, 0.0, 0.0, 0.0, 0.0, 0.0, 0.0, 0.0, 0.0, 0.0, 0.0, 0.0, 0.0, 0.0, 0.0, 0.0, 0.0, 0.0, 0.0, 0.0, 0.0, 0.0, 0.0, 0.0, 0.0, 0.0, 0.0, 0.0, 0.0, 0.0, 0.0, 0.0, 0.0, 0.0, 0.0, 0.0, 0.0, 0.0, 0.0, 0.0, 0.0, 0.0, 0.0, 0.0, 0.0, 0.0, 0.0, 0.0, 0.0, 0.0, 0.0, 0.0, 0.0, 0.0, 0.0, 0.0, 0.0, 0.0, 0.0, 0.0, 0.0, 0.0, 0.0, 0.0, 0.0, 0.0, 0.0, 0.0, 0.0, 0.0, 0.0, 0.0, 0.0, 0.0, 0.0, 0.0, 0.0, 0.0, 0.0, 0.0, 0.0, 0.0, 0.0, 0.0, 0.0, 0.0, 0.0, 0.0, 0.0, 0.0, 0.0, 0.0, 0.0, 0.0, 0.0, 0.0, 0.0, 0.0, 0.0, 0.0, 0.0, 0.0, 0.0, 0.0, 0.0, 0.0, 0.0, 0.0, 0.0, 0.0, 0.0, 0.0, 0.0, 0.0, 0.0, 0.0, 0.0, 0.0, 0.0, 0.0, 0.0, 0.0, 0.0, 0.0, 0.0, 0.0, 0.0, 0.0, 0.0, 0.0, 0.0, 0.0, 0.0, 0.0, 0.0, 0.0, 0.0, 0.0, 0.0, 0.0, 0.0, 0.0, 0.0, 0.0, 0.0, 0.0, 0.0, 0.0, 0.0, 0.0, 0.0, 0.0, 0.0, 0.0, 0.0, 0.0, 0.0, 0.0, 0.0, 0.0, 0.0, 0.0, 0.0, 0.0, 0.0, 0.0, 0.0, 0.0, 0.0, 0.0, 0.0, 0.0, 0.0, 0.0, 0.0, 0.0, 0.0, 0.0, 0.0, 0.0, 0.0, 0.0, 0.0, 0.0, 0.0, 0.0, 0.0, 0.0, 0.0, 0.0, 0.0, 0.0, 0.0, 0.0, 0.0, 0.0, 0.0, 0.0, 0.0, 0.0, 0.0, 0.0, 0.0, 0.0, 0.0, 0.0, 0.0, 0.0, 0.0, 0.0, 0.0, 0.0, 0.0, 0.0, 0.0, 0.0, 0.0, 0.0, 0.0, 0.0, 0.0, 0.0, 0.0, 0.0, 0.0, 0.0, 0.0, 0.0, 0.0, 0.0, 0.0, 0.0, 0.0, 0.0, 0.0, 0.0, 0.0, 0.0, 0.0, 0.0, 0.0, 0.0, 0.0, 0.0, 0.0, 0.0, 0.0, 0.0, 0.0, 0.0, 0.0, 0.0, 0.0, 0.0, 0.0, 0.0, 0.0, 0.0, 0.0, 0.0, 0.0, 0.0, 0.0, 0.0, 0.0, 0.0, 0.0, 0.0, 0.0, 0.0, 0.0, 0.0, 0.0, 0.0, 0.0, 0.0, 0.0, 0.0, 0.0, 0.0, 0.0, 0.0, 0.0, 0.0, 0.0, 0.0, 0.0, 0.0, 0.0, 0.0, 0.0, 0.0, 0.0, 0.0, 0.0, 0.0, 0.0, 0.0, 0.0, 0.0, 0.0, 0.0, 0.0, 0.0, 0.0, 0.0, 0.0, 0.0, 0.0, 0.0, 0.0, 0.0, 0.0, 0.0, 0.0, 0.0, 0.0, 0.0, 0.0, 0.0, 0.0, 0.0, 0.0, 0.0, 0.0, 0.0, 0.0, 0.0, 0.0, 0.0, 0.0, 0.0, 0.0, 0.0, 0.0, 0.0, 0.0, 0.0, 0.0, 0.0, 0.0, 0.0, 0.0, 0.0, 0.0, 0.0, 0.0, 0.0, 0.0, 0.0, 0.0, 0.0, 0.0, 0.0, 0.0, 0.0, 0.0, 0.0, 0.0, 0.0, 0.0, 0.0, 0.0, 0.0, 0.0, 0.0, 0.0, 0.0, 0.0, 0.0, 0.0, 0.0, 0.0, 0.0, 0.0, 0.0, 0.0, 0.0, 0.0, 0.0, 0.0, 0.0, 0.0, 0.0, 0.0, 0.0, 0.0, 0.0, 0.0, 0.0, 0.0, 0.0, 0.0, 0.0, 0.0, 0.0, 0.0, 0.0, 0.0, 0.0, 0.0, 0.0, 0.0, 0.0, 0.0, 0.0, 0.0, 0.0, 0.0, 0.0, 0.0, 0.0, 0.0, 0.0, 0.0, 0.0, 0.0, 0.0, 0.0, 0.0, 0.0, 0.0, 0.0, 0.0, 0.0, 0.0, 0.0, 0.0, 0.0, 0.0, 0.0, 0.0, 0.0, 0.0, 0.0, 0.0, 0.0, 0.0, 0.0, 0.0, 0.0, 0.0, 0.0, 0.0, 0.0, 0.0, 0.0, 0.0, 0.0, 0.0, 0.0, 0.0, 0.0, 0.0, 0.0, 0.0, 0.0, 0.0, 0.0, 0.0, 0.0, 0.0, 0.0, 0.0, 0.0, 0.0, 0.0, 0.0, 0.0, 0.0, 0.0, 0.0, 0.0, 0.0, 0.0, 0.0, 0.0, 0.0, 0.0, 0.0, 0.0, 0.0, 0.0, 0.0, 0.0, 0.0, 0.0, 0.0, 0.0, 0.0, 0.0, 0.0, 0.0, 0.0, 0.0, 0.0, 0.0, 0.0, 0.0, 0.0, 0.0, 0.0, 0.0, 0.0, 0.0, 0.0, 0.0, 0.0, 0.0, 0.0, 0.0, 0.0, 0.0, 0.0, 0.0, 0.0, 0.0, 0.0, 0.0, 0.0, 0.0, 0.0, 0.0, 0.0, 0.0, 0.0, 0.0, 0.0, 0.0, 0.0, 0.0, 0.0, 0.0, 0.0, 0.0, 0.0, 0.0, 0.0, 0.0, 0.0, 0.0, 0.0, 0.0, 0.0, 0.0, 0.0, 0.0, 0.0, 0.0, 0.0, 0.0, 0.0, 0.0, 0.0, 0.0, 0.0, 0.0, 0.0, 0.0, 0.0, 0.0, 0.0, 0.0, 0.0, 0.0, 0.0, 0.0, 0.0, 0.0, 0.0, 0.0, 0.0, 0.0, 0.0, 0.0, 0.0, 0.0, 0.0, 0.0, 0.0, 0.0, 0.0, 0.0, 0.0, 0.0, 0.0, 0.0, 0.0, 0.0, 0.0, 0.0, 0.0, 0.0, 0.0, 0.0, 0.0, 0.0, 0.0, 0.0, 0.0, 0.0, 0.0, 0.0, 0.0, 0.0, 0.0, 0.0, 0.0, 0.0, 0.0, 0.0, 0.0, 0.0, 0.0, 0.0, 0.0, 0.0, 0.0, 0.0, 0.0, 0.0, 0.0, 0.0, 0.0, 0.0, 0.0, 0.0, 0.0, 0.0, 0.0, 0.0, 0.0, 0.0, 0.0, 0.0, 0.0, 0.0, 0.0, 0.0, 0.0, 0.0, 0.0, 0.0, 0.0, 0.0, 0.0, 0.0, 0.0, 0.0, 0.0, 0.0, 0.0, 0.0, 0.0, 0.0, 0.0, 0.0, 0.0, 0.0, 0.0, 0.0, 0.0, 0.0, 0.0, 0.0, 0.0, 0.0, 0.0, 0.0, 0.0, 0.0, 0.0, 0.0, 0.0, 0.0, 0.0, 0.0, 0.0, 0.0, 0.0, 0.0, 0.0, 0.0, 0.0, 0.0, 0.0, 0.0, 0.0, 0.0, 0.0, 0.0, 0.0, 0.0, 0.0, 0.0, 0.0, 0.0, 0.0, 0.0, 0.0, 0.0, 0.0, 0.0, 0.0, 0.0, 0.0, 0.0, 0.0, 0.0, 0.0, 0.0, 0.0, 0.0, 0.0, 0.0, 0.0, 0.0, 0.0, 0.0, 0.0, 0.0, 0.0, 0.0, 0.0, 0.0, 0.0, 0.0, 0.0, 0.0, 0.0, 0.0, 0.0, 0.0, 0.0, 0.0, 0.0, 0.0, 0.0, 0.0, 0.0, 0.0, 0.0, 0.0, 0.0, 0.0, 0.0, 0.0, 0.0, 0.0, 0.0, 0.0, 0.0, 0.0, 0.0, 0.0, 0.0, 0.0, 0.0, 0.0, 0.0, 0.0, 0.0, 0.0, 0.0, 0.0, 0.0, 0.0, 0.0, 0.0, 0.0, 0.0, 0.0, 0.0, 0.0, 0.0, 0.0, 0.0, 0.0, 0.0, 0.0, 0.0, 0.0, 0.0, 0.0, 0.0, 0.0, 0.0, 0.0, 0.0, 0.0, 0.0, 0.0, 0.0, 0.0, 0.0, 0.0, 0.0, 0.0, 0.0, 0.0, 0.0, 0.0, 0.0, 0.0, 0.0, 0.0, 0.0, 0.0, 0.0, 0.0, 0.0, 0.0, 0.0, 0.0, 0.0, 0.0, 0.0, 0.0, 0.0, 0.0, 0.0, 0.0, 0.0, 0.0, 0.0, 0.0, 0.0, 0.0, 0.0, 0.0, 0.0, 0.0, 0.0, 0.0, 0.0, 0.0, 0.0, 0.0, 0.0, 0.0, 0.0, 0.0, 0.0, 0.0, 0.0, 0.0, 0.0, 0.0, 0.0, 0.0, 0.0, 0.0, 0.0, 0.0, 0.0, 0.0, 0.0, 0.0, 0.0, 0.0, 0.0, 0.0, 0.0, 0.0, 0.0, 0.0, 0.0, 0.0, 0.0, 0.0, 0.0, 0.0, 0.0, 0.0, 0.0, 0.0, 0.0, 0.0, 0.0, 0.0, 0.0, 0.0, 0.0, 0.0, 0.0, 0.0, 0.0, 0.0, 0.0, 0.0, 0.0, 0.0, 0.0, 0.0, 0.0, 0.0, 0.0, 0.0, 0.0, 0.0, 0.0, 0.0, 0.0, 0.0, 0.0, 0.0, 0.0, 0.0, 0.0, 0.0, 0.0, 0.0, 0.0, 0.0, 0.0, 0.0, 0.0, 0.0, 0.0, 0.0, 0.0, 0.0, 0.0, 0.0, 0.0, 0.0, 0.0, 0.0, 0.0, 0.0, 0.0, 0.0, 0.0, 0.0, 0.0, 0.0, 0.0, 0.0, 0.0, 0.0, 0.0, 0.0, 0.0, 0.0, 0.0, 0.0, 0.0, 0.0, 0.0, 0.0, 0.0, 0.0, 0.0, 0.0, 0.0, 0.0, 0.0, 0.0, 0.0, 0.0, 0.0, 0.0, 0.0, 0.0, 0.0, 0.0, 0.0, 0.0, 0.0, 0.0, 0.0, 0.0, 0.0, 0.0, 0.0, 0.0, 0.0, 0.0, 0.0, 0.0, 0.0, 0.0, 0.0, 0.0, 0.0, 0.0, 0.0, 0.0, 0.0, 0.0, 0.0, 0.0, 0.0, 0.0, 0.0, 0.0, 0.0, 0.0, 0.0, 0.0, 0.0, 0.0, 0.0, 0.0, 0.0, 0.0, 0.0, 0.0, 0.0, 0.0, 0.0, 0.0, 0.0, 0.0, 0.0, 0.0, 0.0, 0.0, 0.0, 0.0, 0.0, 0.0, 0.0, 0.0, 0.0, 0.0, 0.0, 0.0, 0.0, 0.0, 0.0, 0.0, 0.0, 0.0, 0.0, 0.0, 0.0, 0.0, 0.0, 0.0, 0.0, 0.0, 0.0, 0.0, 0.0, 0.0, 0.0, 0.0, 0.0, 0.0, 0.0, 0.0, 0.0, 0.0, 0.0, 0.0, 0.0, 0.0, 0.0, 0.0, 0.0, 0.0, 0.0, 0.0, 0.0, 0.0, 0.0, 0.0, 0.0, 0.0, 0.0, 0.0, 0.0, 0.0, 0.0, 0.0, 0.0, 0.0, 0.0, 0.0, 0.0, 0.0, 0.0, 0.0, 0.0, 0.0, 0.0, 0.0, 0.0, 0.0, 0.0, 0.0, 0.0, 0.0, 0.0, 0.0, 0.0, 0.0, 0.0, 0.0, 0.0, 0.0, 0.0, 0.0, 0.0, 0.0, 0.0, 0.0, 0.0, 0.0, 0.0, 0.0, 0.0, 0.0, 0.0, 0.0, 0.0, 0.0, 0.0, 0.0, 0.0, 0.0, 0.0, 0.0, 0.0, 0.0, 0.0, 0.0, 0.0, 0.0, 0.0, 0.0, 0.0, 0.0, 0.0, 0.0, 0.0, 0.0, 0.0, 0.0, 0.0, 0.0, 0.0, 0.0, 0.0, 0.0, 0.0, 0.0, 0.0, 0.0, 0.0, 0.0, 0.0, 0.0, 0.0, 0.0, 0.0, 0.0, 0.0, 0.0, 0.0, 0.0, 0.0, 0.0, 0.0, 0.0, 0.0, 0.0, 0.0, 0.0, 0.0, 0.0, 0.0, 0.0, 0.0, 0.0, 0.0, 0.0, 0.0, 0.0, 0.0, 0.0, 0.0, 0.0, 0.0, 0.0, 0.0, 0.0, 0.0, 0.0, 0.0, 0.0, 0.0, 0.0, 0.0, 0.0, 0.0, 0.0, 0.0, 0.0, 0.0, 0.0, 0.0, 0.0, 0.0, 0.0, 0.0, 0.0, 0.0, 0.0, 0.0, 0.0, 0.0, 0.0, 0.0, 0.0, 0.0, 0.0, 0.0, 0.0, 0.0, 0.0, 0.0, 0.0, 0.0, 0.0, 0.0, 0.0, 0.0, 0.0, 0.0, 0.0, 0.0, 0.0, 0.0, 0.0, 0.0, 0.0, 0.0, 0.0, 0.0, 0.0, 0.0, 0.0, 0.0, 0.0, 0.0, 0.0, 0.0, 0.0, 0.0, 0.0, 0.0, 0.0, 0.0, 0.0, 0.0, 0.0, 0.0, 0.0, 0.0, 0.0, 0.0, 0.0, 0.0, 0.0, 0.0, 0.0, 0.0, 0.0, 0.0, 0.0, 0.0, 0.0, 0.0, 0.0, 0.0, 0.0, 0.0, 0.0, 0.0, 0.0, 0.0, 0.0, 0.0, 0.0, 0.0, 0.0, 0.0, 0.0, 0.0, 0.0, 0.0, 0.0, 0.0, 0.0, 0.0, 0.0, 0.0, 0.0, 0.0, 0.0, 0.0, 0.0, 0.0, 0.0, 0.0, 0.0, 0.0, 0.0, 0.0, 0.0, 0.0, 0.0, 0.0, 0.0, 0.0, 0.0, 0.0, 0.0, 0.0, 0.0, 0.0, 0.0, 0.0, 0.0, 0.0, 0.0, 0.0, 0.0, 0.0, 0.0, 0.0, 0.0, 0.0, 0.0, 0.0, 0.0, 0.0, 0.0, 0.0, 0.0, 0.0, 0.0, 0.0, 0.0, 0.0, 0.0, 0.0, 0.0, 0.0, 0.0, 0.0, 0.0, 0.0, 0.0, 0.0, 0.0, 0.0, 0.0, 0.0, 0.0, 0.0, 0.0, 0.0, 0.0, 0.0, 0.0, 0.0, 0.0, 0.0, 0.0, 0.0, 0.0, 0.0, 0.0, 0.0, 0.0, 0.0, 0.0, 0.0, 0.0, 0.0, 0.0, 0.0, 0.0, 0.0, 0.0, 0.0, 0.0, 0.0, 0.0, 0.0, 0.0, 0.0, 0.0, 0.0, 0.0, 0.0, 0.0, 0.0, 0.0, 0.0, 0.0, 0.0, 0.0, 0.0, 0.0, 0.0, 0.0, 0.0, 0.0, 0.0, 0.0, 0.0, 0.0, 0.0, 0.0, 0.0, 0.0, 0.0, 0.0, 0.0, 0.0, 0.0, 0.0, 0.0, 0.0, 0.0, 0.0, 0.0, 0.0, 0.0, 0.0, 0.0, 0.0, 0.0, 0.0, 0.0, 0.0, 0.0, 0.0, 0.0, 0.0, 0.0, 0.0, 0.0, 0.0, 0.0, 0.0, 0.0, 0.0, 0.0, 0.0, 0.0, 0.0, 0.0, 0.0, 0.0, 0.0, 0.0, 0.0, 0.0, 0.0, 0.0, 0.0, 0.0, 0.0, 0.0, 0.0, 0.0, 0.0, 0.0, 0.0, 0.0, 0.0, 0.0, 0.0, 0.0, 0.0, 0.0, 0.0, 0.0, 0.0, 0.0, 0.0, 0.0, 0.0, 0.0, 0.0, 0.0, 0.0, 0.0, 0.0, 0.0, 0.0, 0.0, 0.0, 0.0, 0.0, 0.0, 0.0, 0.0, 0.0, 0.0, 0.0, 0.0, 0.0, 0.0, 0.0, 0.0, 0.0, 0.0, 0.0, 0.0, 0.0, 0.0, 0.0, 0.0, 0.0, 0.0, 0.0, 0.0, 0.0, 0.0, 0.0, 0.0, 0.0, 0.0, 0.0, 0.0, 0.0, 0.0, 0.0, 0.0, 0.0, 0.0, 0.0, 0.0, 0.0, 0.0, 0.0, 0.0, 0.0, 0.0, 0.0, 0.0, 0.0, 0.0, 0.0, 0.0, 0.0, 0.0, 0.0, 0.0, 0.0, 0.0, 0.0, 0.0, 0.0, 0.0, 0.0, 0.0, 0.0, 0.0, 0.0, 0.0, 0.0, 0.0, 0.0, 0.0, 0.0, 0.0, 0.0, 0.0, 0.0, 0.0, 0.0, 0.0, 0.0, 0.0, 0.0, 0.0, 0.0, 0.0, 0.0, 0.0, 0.0, 0.0, 0.0, 0.0, 0.0, 0.0, 0.0, 0.0, 0.0, 0.0, 0.0, 0.0, 0.0, 0.0, 0.0, 0.0, 0.0, 0.0, 0.0, 0.0, 0.0, 0.0, 0.0, 0.0, 0.0, 0.0, 0.0, 0.0, 0.0, 0.0, 0.0, 0.0, 0.0, 0.0, 0.0, 0.0, 0.0, 0.0, 0.0, 0.0, 0.0, 0.0, 0.0, 0.0, 0.0, 0.0, 0.0, 0.0, 0.0, 0.0, 0.0, 0.0, 0.0, 0.0, 0.0, 0.0, 0.0, 0.0, 0.0, 0.0, 0.0, 0.0, 0.0, 0.0, 0.0, 0.0, 0.0, 0.0, 0.0, 0.0, 0.0, 0.0, 0.0, 0.0, 0.0, 0.0, 0.0, 0.0, 0.0, 0.0, 0.0, 0.0, 0.0, 0.0, 0.0, 0.0, 0.0, 0.0, 0.0, 0.0, 0.0, 0.0, 0.0, 0.0, 0.0, 0.0, 0.0, 0.0, 0.0, 0.0, 0.0, 0.0, 0.0, 0.0, 0.0, 0.0, 0.0, 0.0, 0.0, 0.0, 0.0, 0.0, 0.0, 0.0, 0.0, 0.0, 0.0, 0.0, 0.0, 0.0, 0.0, 0.0, 0.0, 0.0, 0.0, 0.0, 0.0, 0.0, 0.0, 0.0, 0.0, 0.0, 0.0, 0.0, 0.0, 0.0, 0.0, 0.0, 0.0, 0.0, 0.0, 0.0, 0.0, 0.0, 0.0, 0.0, 0.0, 0.0, 0.0, 0.0, 0.0, 0.0, 0.0, 0.0, 0.0, 0.0, 0.0, 0.0, 0.0, 0.0, 0.0, 0.0, 0.0, 0.0, 0.0, 0.0, 0.0, 0.0, 0.0, 0.0, 0.0, 0.0, 0.0, 0.0, 0.0, 0.0, 0.0, 0.0, 0.0, 0.0, 0.0, 0.0, 0.0, 0.0, 0.0, 0.0, 0.0, 0.0, 0.0, 0.0, 0.0, 0.0, 0.0, 0.0, 0.0, 0.0, 0.0, 0.0, 0.0, 0.0, 0.0, 0.0, 0.0, 0.0, 0.0, 0.0, 0.0, 0.0, 0.0, 0.0, 0.0, 0.0, 0.0, 0.0, 0.0, 0.0, 0.0, 0.0, 0.0, 0.0, 0.0, 0.0, 0.0, 0.0, 0.0, 0.0, 0.0, 0.0, 0.0, 0.0, 0.0, 0.0, 0.0, 0.0, 0.0, 0.0, 0.0, 0.0, 0.0, 0.0, 0.0, 0.0, 0.0, 0.0, 0.0, 0.0, 0.0, 0.0, 0.0, 0.0, 0.0, 0.0, 0.0, 0.0, 0.0, 0.0, 0.0, 0.0, 0.0, 0.0, 0.0, 0.0, 0.0, 0.0, 0.0, 0.0, 0.0, 0.0, 0.0, 0.0, 0.0, 0.0, 0.0, 0.0, 0.0, 0.0, 0.0, 0.0, 0.0, 0.0, 0.0, 0.0, 0.0, 0.0, 0.0, 0.0, 0.0, 0.0, 0.0, 0.0, 0.0, 0.0, 0.0, 0.0, 0.0, 0.0, 0.0, 0.0, 0.0, 0.0, 0.0, 0.0, 0.0, 0.0, 0.0, 0.0, 0.0, 0.0, 0.0, 0.0, 0.0, 0.0, 0.0, 0.0, 0.0, 0.0, 0.0, 0.0, 0.0, 0.0, 0.0, 0.0, 0.0, 0.0, 0.0, 0.0, 0.0, 0.0, 0.0, 0.0, 0.0, 0.0, 0.0, 0.0, 0.0, 0.0, 0.0, 0.0, 0.0, 0.0, 0.0, 0.0, 0.0, 0.0, 0.0, 0.0, 0.0, 0.0, 0.0, 0.0, 0.0, 0.0, 0.0, 0.0, 0.0, 0.0, 0.0, 0.0, 0.0, 0.0, 0.0, 0.0, 0.0, 0.0, 0.0, 0.0, 0.0, 0.0, 0.0, 0.0, 0.0, 0.0, 0.0, 0.0, 0.0, 0.0, 0.0, 0.0, 0.0, 0.0, 0.0, 0.0, 0.0, 0.0, 0.0, 0.0, 0.0, 0.0, 0.0, 0.0, 0.0, 0.0, 0.0, 0.0, 0.0, 0.0, 0.0, 0.0, 0.0, 0.0, 0.0, 0.0, 0.0, 0.0, 0.0, 0.0, 0.0, 0.0, 0.0, 0.0, 0.0, 0.0, 0.0, 0.0, 0.0, 0.0, 0.0, 0.0, 0.0, 0.0, 0.0, 0.0, 0.0, 0.0, 0.0, 0.0, 0.0, 0.0, 0.0, 0.0, 0.0, 0.0, 0.0, 0.0, 0.0, 0.0, 0.0, 0.0, 0.0, 0.0, 0.0, 0.0, 0.0, 0.0, 0.0, 0.0, 0.0, 0.0, 0.0, 0.0, 0.0, 0.0, 0.0, 0.0, 0.0, 0.0, 0.0, 0.0, 0.0, 0.0, 0.0, 0.0, 0.0, 0.0, 0.0, 0.0, 0.0, 0.0, 0.0, 0.0, 0.0, 0.0, 0.0, 0.0, 0.0, 0.0, 0.0, 0.0, 0.0, 0.0, 0.0, 0.0, 0.0, 0.0, 0.0, 0.0, 0.0, 0.0, 0.0, 0.0, 0.0, 0.0, 0.0, 0.0, 0.0, 0.0, 0.0, 0.0, 0.0, 0.0, 0.0, 0.0, 0.0, 0.0, 0.0, 0.0, 0.0, 0.0, 0.0, 0.0, 0.0, 0.0, 0.0, 0.0, 0.0, 0.0, 0.0, 0.0, 0.0, 0.0, 0.0, 0.0, 0.0, 0.0, 0.0, 0.0, 0.0, 0.0, 0.0, 0.0, 0.0, 0.0, 0.0, 0.0, 0.0, 0.0, 0.0, 0.0, 0.0, 0.0, 0.0, 0.0, 0.0, 0.0, 0.0, 0.0, 0.0, 0.0, 0.0, 0.0, 0.0, 0.0, 0.0, 0.0, 0.0, 0.0, 0.0, 0.0, 0.0, 0.0, 0.0, 0.0, 0.0, 0.0, 0.0, 0.0, 0.0, 0.0, 0.0, 0.0, 0.0, 0.0, 0.0, 0.0, 0.0, 0.0, 0.0, 0.0, 0.0, 0.0, 0.0, 0.0, 0.0, 0.0, 0.0, 0.0, 0.0, 0.0, 0.0, 0.0, 0.0, 0.0, 0.0, 0.0, 0.0, 0.0, 0.0, 0.0, 0.0, 0.0, 0.0, 0.0, 0.0, 0.0, 0.0, 0.0, 0.0, 0.0, 0.0, 0.0, 0.0, 0.0, 0.0, 0.0, 0.0, 0.0, 0.0, 0.0, 0.0, 0.0, 0.0, 0.0, 0.0, 0.0, 0.0, 0.0, 0.0, 0.0, 0.0, 0.0, 0.0, 0.0, 0.0, 0.0, 0.0, 0.0, 0.0, 0.0, 0.0, 0.0, 0.0, 0.0, 0.0, 0.0, 0.0, 0.0, 0.0, 0.0, 0.0, 0.0, 0.0, 0.0, 0.0, 0.0, 0.0, 0.0, 0.0, 0.0, 0.0, 0.0, 0.0, 0.0, 0.0, 0.0, 0.0, 0.0, 0.0, 0.0, 0.0, 0.0, 0.0, 0.0, 0.0, 0.0, 0.0, 0.0, 0.0, 0.0, 0.0, 0.0, 0.0, 0.0, 0.0, 0.0, 0.0, 0.0, 0.0, 0.0, 0.0, 0.0, 0.0, 0.0, 0.0, 0.0, 0.0, 0.0, 0.0, 0.0, 0.0, 0.0, 0.0, 0.0, 0.0, 0.0, 0.0, 0.0, 0.0, 0.0, 0.0, 0.0, 0.0, 0.0, 0.0, 0.0, 0.0, 0.0, 0.0, 0.0, 0.0, 0.0, 0.0, 0.0, 0.0, 0.0, 0.0, 0.0, 0.0, 0.0, 0.0, 0.0, 0.0, 0.0, 0.0, 0.0, 0.0, 0.0, 0.0, 0.0, 0.0, 0.0, 0.0, 0.0, 0.0, 0.0, 0.0, 0.0, 0.0, 0.0, 0.0, 0.0, 0.0, 0.0, 0.0, 0.0, 0.0, 0.0, 0.0, 0.0, 0.0, 0.0, 0.0, 0.0, 0.0, 0.0, 0.0, 0.0, 0.0, 0.0, 0.0, 0.0, 0.0, 0.0, 0.0, 0.0, 0.0, 0.0, 0.0, 0.0, 0.0, 0.0, 0.0, 0.0, 0.0, 0.0, 0.0, 0.0, 0.0, 0.0, 0.0, 0.0, 0.0, 0.0, 0.0, 0.0, 0.0, 0.0, 0.0, 0.0, 0.0, 0.0, 0.0, 0.0, 0.0, 0.0, 0.0, 0.0, 0.0, 0.0, 0.0, 0.0, 0.0, 0.0, 0.0, 0.0, 0.0, 0.0, 0.0, 0.0, 0.0, 0.0, 0.0, 0.0, 0.0, 0.0, 0.0, 0.0, 0.0, 0.0, 0.0, 0.0, 0.0, 0.0, 0.0, 0.0, 0.0, 0.0, 0.0, 0.0, 0.0, 0.0, 0.0, 0.0, 0.0, 0.0, 0.0, 0.0, 0.0, 0.0, 0.0, 0.0, 0.0, 0.0, 0.0, 0.0, 0.0, 0.0, 0.0, 0.0, 0.0, 0.0, 0.0, 0.0, 0.0, 0.0, 0.0, 0.0, 0.0, 0.0, 0.0, 0.0, 0.0, 0.0, 0.0, 0.0, 0.0, 0.0, 0.0, 0.0, 0.0, 0.0, 0.0, 0.0, 0.0, 0.0, 0.0, 0.0, 0.0, 0.0, 0.0, 0.0, 0.0, 0.0, 0.0, 0.0, 0.0, 0.0, 0.0, 0.0, 0.0, 0.0, 0.0, 0.0, 0.0, 0.0, 0.0, 0.0, 0.0, 0.0, 0.0, 0.0, 0.0, 0.0, 0.0, 0.0, 0.0, 0.0, 0.0, 0.0, 0.0, 0.0, 0.0, 0.0, 0.0, 0.0, 0.0, 0.0, 0.0, 0.0, 0.0, 0.0, 0.0, 0.0, 0.0, 0.0, 0.0, 0.0, 0.0, 0.0, 0.0, 0.0, 0.0, 0.0, 0.0, 0.0, 0.0, 0.0, 0.0, 0.0, 0.0, 0.0, 0.0, 0.0, 0.0, 0.0, 0.0, 0.0, 0.0, 0.0, 0.0, 0.0, 0.0, 0.0, 0.0, 0.0, 0.0, 0.0, 0.0, 0.0, 0.0, 0.0, 0.0, 0.0, 0.0, 0.0, 0.0, 0.0, 0.0, 0.0, 0.0, 0.0, 0.0, 0.0, 0.0, 0.0, 0.0, 0.0, 0.0, 0.0, 0.0, 0.0, 0.0, 0.0, 0.0, 0.0, 0.0, 0.0, 0.0, 0.0, 0.0, 0.0, 0.0, 0.0, 0.0, 0.0, 0.0, 0.0, 0.0, 0.0, 0.0, 0.0, 0.0, 0.0, 0.0, 0.0, 0.0, 0.0, 0.0, 0.0, 0.0, 0.0, 0.0, 0.0, 0.0, 0.0, 0.0, 0.0, 0.0, 0.0, 0.0, 0.0, 0.0, 0.0, 0.0, 0.0, 0.0, 0.0, 0.0, 0.0, 0.0, 0.0, 0.0, 0.0, 0.0, 0.0, 0.0, 0.0, 0.0, 0.0, 0.0, 0.0, 0.0, 0.0, 0.0, 0.0, 0.0, 0.0, 0.0, 0.0, 0.0, 0.0, 0.0, 0.0, 0.0, 0.0, 0.0, 0.0, 0.0, 0.0, 0.0, 0.0, 0.0, 0.0, 0.0, 0.0, 0.0, 0.0, 0.0, 0.0, 0.0, 0.0, 0.0, 0.0, 0.0, 0.0, 0.0, 0.0, 0.0, 0.0, 0.0, 0.0, 0.0, 0.0, 0.0, 0.0, 0.0, 0.0, 0.0, 0.0, 0.0, 0.0, 0.0, 0.0, 0.0, 0.0, 0.0, 0.0, 0.0, 0.0, 0.0, 0.0, 0.0, 0.0, 0.0, 0.0, 0.0, 0.0, 0.0, 0.0, 0.0, 0.0, 0.0, 0.0, 0.0, 0.0, 0.0, 0.0, 0.0, 0.0, 0.0, 0.0, 0.0, 0.0, 0.0, 0.0, 0.0, 0.0, 0.0, 0.0, 0.0, 0.0, 0.0, 0.0, 0.0, 0.0, 0.0, 0.0, 0.0, 0.0, 0.0, 0.0, 0.0, 0.0, 0.0, 0.0, 0.0, 0.0, 0.0, 0.0, 0.0, 0.0, 0.0, 0.0, 0.0, 0.0, 0.0, 0.0, 0.0, 0.0, 0.0, 0.0, 0.0, 0.0, 0.0, 0.0, 0.0, 0.0, 0.0, 0.0, 0.0, 0.0, 0.0, 0.0, 0.0, 0.0, 0.0, 0.0, 0.0, 0.0, 0.0, 0.0, 0.0, 0.0, 0.0, 0.0, 0.0, 0.0, 0.0, 0.0, 0.0, 0.0, 0.0, 0.0, 0.0, 0.0, 0.0, 0.0, 0.0, 0.0, 0.0, 0.0, 0.0, 0.0, 0.0, 0.0, 0.0, 0.0, 0.0, 0.0, 0.0, 0.0, 0.0, 0.0, 0.0, 0.0, 0.0, 0.0, 0.0, 0.0, 0.0, 0.0, 0.0, 0.0, 0.0, 0.0, 0.0, 0.0, 0.0, 0.0, 0.0, 0.0, 0.0, 0.0, 0.0, 0.0, 0.0, 0.0, 0.0, 0.0, 0.0, 0.0, 0.0, 0.0, 0.0, 0.0, 0.0, 0.0, 0.0, 0.0, 0.0, 0.0, 0.0, 0.0, 0.0, 0.0, 0.0, 0.0, 0.0, 0.0, 0.0, 0.0, 0.0, 0.0, 0.0, 0.0, 0.0, 0.0, 0.0, 0.0, 0.0, 0.0, 0.0, 0.0, 0.0, 0.0, 0.0, 0.0, 0.0, 0.0, 0.0, 0.0, 0.0, 0.0, 0.0, 0.0, 0.0, 0.0, 0.0, 0.0, 0.0, 0.0, 0.0, 0.0, 0.0, 0.0, 0.0, 0.0, 0.0, 0.0, 0.0, 0.0, 0.0, 0.0, 0.0, 0.0, 0.0, 0.0, 0.0, 0.0, 0.0, 0.0, 0.0, 0.0, 0.0, 0.0, 0.0, 0.0, 0.0, 0.0, 0.0, 0.0, 0.0, 0.0, 0.0, 0.0, 0.0, 0.0, 0.0, 0.0, 0.0, 0.0, 0.0, 0.0, 0.0, 0.0, 0.0, 0.0, 0.0, 0.0, 0.0, 0.0, 0.0, 0.0, 0.0, 0.0, 0.0, 0.0, 0.0, 0.0, 0.0, 0.0, 0.0, 0.0, 0.0, 0.0, 0.0, 0.0, 0.0, 0.0, 0.0, 0.0, 0.0, 0.0, 0.0, 0.0, 0.0, 0.0, 0.0, 0.0, 0.0, 0.0, 0.0, 0.0, 0.0, 0.0, 0.0, 0.0, 0.0, 0.0, 0.0, 0.0, 0.0, 0.0, 0.0, 0.0, 0.0, 0.0, 0.0, 0.0, 0.0, 0.0, 0.0, 0.0, 0.0, 0.0, 0.0, 0.0, 0.0, 0.0, 0.0, 0.0, 0.0, 0.0, 0.0, 0.0, 0.0, 0.0, 0.0, 0.0, 0.0, 0.0, 0.0, 0.0, 0.0, 0.0, 0.0, 0.0, 0.0, 0.0, 0.0, 0.0, 0.0, 0.0, 0.0, 0.0, 0.0, 0.0, 0.0, 0.0, 0.0, 0.0, 0.0, 0.0, 0.0, 0.0, 0.0, 0.0, 0.0, 0.0, 0.0, 0.0, 0.0, 0.0, 0.0, 0.0, 0.0, 0.0, 0.0, 0.0, 0.0, 0.0, 0.0, 0.0, 0.0, 0.0, 0.0, 0.0, 0.0, 0.0, 0.0, 0.0, 0.0, 0.0, 0.0, 0.0, 0.0, 0.0, 0.0, 0.0, 0.0, 0.0, 0.0, 0.0, 0.0, 0.0, 0.0, 0.0, 0.0, 0.0, 0.0, 0.0, 0.0, 0.0, 0.0, 0.0, 0.0, 0.0, 0.0, 0.0, 0.0, 0.0, 0.0, 0.0, 0.0, 0.0, 0.0, 0.0, 0.0, 0.0, 0.0, 0.0, 0.0, 0.0, 0.0, 0.0, 0.0, 0.0, 0.0, 0.0, 0.0, 0.0, 0.0, 0.0, 0.0, 0.0, 0.0, 0.0, 0.0, 0.0, 0.0, 0.0, 0.0, 0.0, 0.0, 0.0, 0.0, 0.0, 0.0, 0.0, 0.0, 0.0, 0.0, 0.0, 0.0, 0.0, 0.0, 0.0, 0.0, 0.0, 0.0, 0.0, 0.0, 0.0, 0.0, 0.0, 0.0, 0.0, 0.0, 0.0, 0.0, 0.0, 0.0, 0.0, 0.0, 0.0, 0.0, 0.0, 0.0, 0.0, 0.0, 0.0, 0.0, 0.0, 0.0, 0.0, 0.0, 0.0, 0.0, 0.0, 0.0, 0.0, 0.0, 0.0, 0.0, 0.0, 0.0, 0.0, 0.0, 0.0, 0.0, 0.0, 0.0, 0.0, 0.0, 0.0, 0.0, 0.0, 0.0, 0.0, 0.0, 0.0, 0.0, 0.0, 0.0, 0.0, 0.0, 0.0, 0.0, 0.0, 0.0, 0.0, 0.0, 0.0, 0.0, 0.0, 0.0, 0.0, 0.0, 0.0, 0.0, 0.0, 0.0, 0.0, 0.0, 0.0, 0.0, 0.0, 0.0, 0.0, 0.0, 0.0, 0.0, 0.0, 0.0, 0.0, 0.0, 0.0, 0.0, 0.0, 0.0, 0.0, 0.0, 0.0, 0.0, 0.0, 0.0, 0.0, 0.0, 0.0, 0.0, 0.0, 0.0, 0.0, 0.0, 0.0, 0.0, 0.0, 0.0, 0.0, 0.0, 0.0, 0.0, 0.0, 0.0, 0.0, 0.0, 0.0, 0.0, 0.0, 0.0, 0.0, 0.0, 0.0, 0.0, 0.0, 0.0, 0.0, 0.0, 0.0, 0.0, 0.0, 0.0, 0.0, 0.0, 0.0, 0.0, 0.0, 0.0, 0.0, 0.0, 0.0, 0.0, 0.0, 0.0, 0.0, 0.0, 0.0, 0.0, 0.0, 0.0, 0.0, 0.0, 0.0, 0.0, 0.0, 0.0, 0.0, 0.0, 0.0, 0.0, 0.0, 0.0, 0.0, 0.0, 0.0, 0.0, 0.0, 0.0, 0.0, 0.0, 0.0, 0.0, 0.0, 0.0, 0.0, 0.0, 0.0, 0.0, 0.0, 0.0, 0.0, 0.0, 0.0, 0.0, 0.0, 0.0, 0.0, 0.0, 0.0, 0.0, 0.0, 0.0, 0.0, 0.0, 0.0, 0.0, 0.0, 0.0, 0.0, 0.0, 0.0, 0.0, 0.0, 0.0, 0.0, 0.0, 0.0, 0.0, 0.0, 0.0, 0.0, 0.0, 0.0, 0.0, 0.0, 0.0, 0.0, 0.0, 0.0, 0.0, 0.0, 0.0, 0.0, 0.0, 0.0, 0.0, 0.0, 0.0, 0.0, 0.0, 0.0, 0.0, 0.0, 0.0, 0.0, 0.0, 0.0, 0.0, 0.0, 0.0, 0.0, 0.0, 0.0, 0.0, 0.0, 0.0, 0.0, 0.0, 0.0, 0.0, 0.0, 0.0, 0.0, 0.0, 0.0, 0.0, 0.0, 0.0, 0.0, 0.0, 0.0, 0.0, 0.0, 0.0, 0.0, 0.0, 0.0, 0.0, 0.0, 0.0, 0.0, 0.0, 0.0, 0.0, 0.0, 0.0, 0.0, 0.0, 0.0, 0.0, 0.0, 0.0, 0.0, 0.0, 0.0, 0.0, 0.0, 0.0, 0.0, 0.0, 0.0, 0.0, 0.0, 0.0, 0.0, 0.0, 0.0, 0.0, 0.0, 0.0, 0.0, 0.0, 0.0, 0.0, 0.0, 0.0, 0.0, 0.0, 0.0, 0.0, 0.0, 0.0, 0.0, 0.0, 0.0, 0.0, 0.0, 0.0, 0.0, 0.0, 0.0, 0.0, 0.0, 0.0, 0.0, 0.0, 0.0, 0.0, 0.0, 0.0, 0.0, 0.0, 0.0, 0.0, 0.0, 0.0, 0.0, 0.0, 0.0, 0.0, 0.0, 0.0, 0.0, 0.0, 0.0, 0.0, 0.0, 0.0, 0.0, 0.0, 0.0, 0.0, 0.0, 0.0, 0.0, 0.0, 0.0, 0.0, 0.0, 0.0, 0.0, 0.0, 0.0, 0.0, 0.0, 0.0, 0.0, 0.0, 0.0, 0.0, 0.0, 0.0, 0.0, 0.0, 0.0, 0.0, 0.0, 0.0, 0.0, 0.0, 0.0, 0.0, 0.0, 0.0, 0.0, 0.0, 0.0, 0.0, 0.0, 0.0, 0.0, 0.0, 0.0, 0.0, 0.0, 0.0, 0.0, 0.0, 0.0, 0.0, 0.0, 0.0, 0.0, 0.0, 0.0, 0.0, 0.0, 0.0, 0.0, 0.0, 0.0, 0.0, 0.0, 0.0, 0.0, 0.0, 0.0, 0.0, 0.0, 0.0, 0.0, 0.0, 0.0, 0.0, 0.0, 0.0, 0.0, 0.0, 0.0, 0.0, 0.0, 0.0, 0.0, 0.0, 0.0, 0.0, 0.0, 0.0, 0.0, 0.0, 0.0, 0.0, 0.0, 0.0, 0.0, 0.0, 0.0, 0.0, 0.0, 0.0, 0.0, 0.0, 0.0, 0.0, 0.0, 0.0, 0.0, 0.0, 0.0, 0.0, 0.0, 0.0, 0.0, 0.0, 0.0, 0.0, 0.0, 0.0, 0.0, 0.0, 0.0, 0.0, 0.0, 0.0, 0.0, 0.0, 0.0, 0.0, 0.0, 0.0, 0.0, 0.0, 0.0, 0.0, 0.0, 0.0, 0.0, 0.0, 0.0, 0.0, 0.0, 0.0, 0.0, 0.0, 0.0, 0.0, 0.0, 0.0, 0.0, 0.0, 0.0, 0.0, 0.0, 0.0, 0.0, 0.0, 0.0, 0.0, 0.0, 0.0, 0.0, 0.0, 0.0, 0.0, 0.0, 0.0, 0.0, 0.0, 0.0, 0.0, 0.0, 0.0, 0.0, 0.0, 0.0, 0.0, 0.0, 0.0, 0.0, 0.0, 0.0, 0.0, 0.0, 0.0, 0.0, 0.0, 0.0, 0.0, 0.0, 0.0, 0.0, 0.0, 0.0, 0.0, 0.0, 0.0, 0.0, 0.0, 0.0, 0.0, 0.0, 0.0, 0.0, 0.0, 0.0, 0.0, 0.0, 0.0, 0.0, 0.0, 0.0, 0.0, 0.0, 0.0, 0.0, 0.0, 0.0, 0.0, 0.0, 0.0, 0.0, 0.0, 0.0, 0.0, 0.0, 0.0, 0.0, 0.0, 0.0, 0.0, 0.0, 0.0, 0.0, 0.0, 0.0, 0.0, 0.0, 0.0, 0.0, 0.0, 0.0, 0.0, 0.0, 0.0, 0.0, 0.0, 0.0, 0.0, 0.0, 0.0, 0.0, 0.0, 0.0, 0.0, 0.0, 0.0, 0.0, 0.0, 0.0, 0.0, 0.0, 0.0, 0.0, 0.0, 0.0, 0.0, 0.0, 0.0, 0.0, 0.0, 0.0, 0.0, 0.0, 0.0, 0.0, 0.0, 0.0, 0.0, 0.0, 0.0, 0.0, 0.0, 0.0, 0.0, 0.0, 0.0, 0.0, 0.0, 0.0, 0.0, 0.0, 0.0, 0.0, 0.0, 0.0, 0.0, 0.0, 0.0, 0.0, 0.0, 0.0, 0.0, 0.0, 0.0, 0.0, 0.0, 0.0, 0.0, 0.0, 0.0, 0.0, 0.0, 0.0, 0.0, 0.0, 0.0, 0.0, 0.0, 0.0, 0.0, 0.0, 0.0, 0.0, 0.0, 0.0, 0.0, 0.0, 0.0, 0.0, 0.0, 0.0, 0.0, 0.0, 0.0, 0.0, 0.0, 0.0, 0.0, 0.0, 0.0, 0.0, 0.0, 0.0, 0.0, 0.0])
me_circle_002.materials.append(mat_sandstone)
me_circle_002.update()

# ---- objects
ob_planter_36_25 = bpy.data.objects.new('Planter 36.25" ', me_circle_002)

# ---- transforms, parenting, visibility, modifiers, constraints
ob_planter_36_25.location = (-4.905, -0.04346, 0.0)
ob_planter_36_25.rotation_euler = (-1.975e-21, 1.192e-07, 3.142)
_m = ob_planter_36_25.modifiers.new('Solidify', 'SOLIDIFY')
_m.thickness = 0.012
_m.offset = 1.0
_m = ob_planter_36_25.modifiers.new('Subdivision', 'SUBSURF')
_m.levels = 2
_m = ob_planter_36_25.modifiers.new('Auto Smooth', 'NODES')
_m.node_group = ng_auto_smooth
_gi = [s.identifier for s in ng_auto_smooth.interface.items_tree if s.item_type == 'SOCKET' and s.in_out == 'INPUT']
_m[_gi[1]] = 0.5236  # Angle

# ---- collection membership
col_library.objects.link(ob_planter_36_25)

# ---- scene / render settings (as saved in the file)
scene.frame_start = 1; scene.frame_end = 250; scene.frame_set(1)
scene.render.engine = 'CYCLES'
scene.render.resolution_x = 1080
scene.render.film_transparent = True
scene.render.bake_bias = 0.0
scene.render.bake_samples = 0
scene.cycles.samples = 1000
scene.cycles.sampling_pattern = 'TABULATED_SOBOL'
scene.cycles.adaptive_threshold = 0.05
scene.cycles.use_light_tree = False
scene.eevee.fast_gi_thickness_near = 0.1
scene.eevee.fast_gi_thickness_far = 0.0
scene.view_settings.view_transform = 'Filmic'
bpy.context.view_layer.update()

# ---- added for rendering (the .blend has no active camera and no usable light): camera, sun
cam_auto = bpy.data.cameras.new('AutoCamera')
cam_auto.lens = 50.0
cam_auto.sensor_width = 36.0
cam_auto.clip_end = 1000.0
ob_auto_camera = bpy.data.objects.new('AutoCamera', cam_auto)
scene.collection.objects.link(ob_auto_camera)
ob_auto_camera.location = (-3.55024, -1.66918, 1.54347)
ob_auto_camera.rotation_euler = (1.09748, -7.21219e-08, 0.694738)
scene.camera = ob_auto_camera
light_auto_sun = bpy.data.lights.new('AutoSun', 'SUN')
light_auto_sun.energy = 3.0
light_auto_sun.angle = 0.0523599
ob_auto_sun = bpy.data.objects.new('AutoSun', light_auto_sun)
scene.collection.objects.link(ob_auto_sun)
ob_auto_sun.rotation_euler = (0.872665, 0.174533, 0.523599)
bpy.context.view_layer.update()
